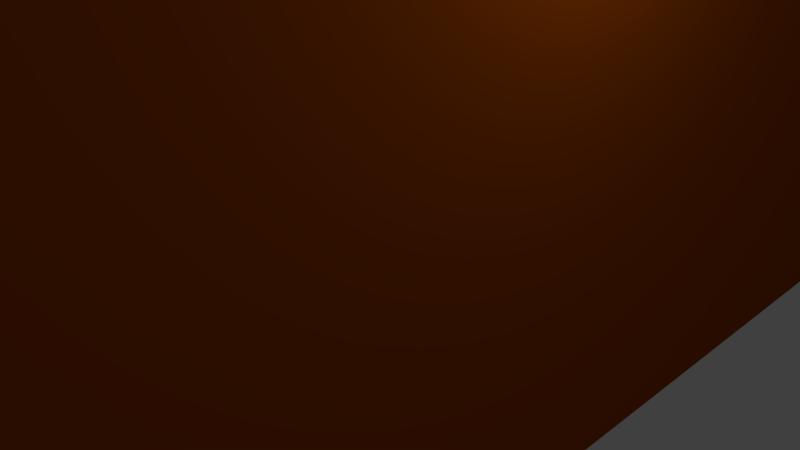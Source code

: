 # Source: raisedbed.blend  (saved by Blender 2.76.0; exported with 4.5.12 LTS)
import bpy
from mathutils import Matrix  # noqa: F401  (used for matrix-valued properties, if any)

bpy.ops.wm.read_factory_settings(use_empty=True)
scene = bpy.context.scene
scene.name = 'Scene'

# ---- collections
col_collection_1 = bpy.data.collections.new('Collection 1'); scene.collection.children.link(col_collection_1)

# ---- materials (node trees are filled in below, after node groups)
mat_duplo = bpy.data.materials.new('duplo')
mat_duplo.alpha_threshold = 0.0
mat_duplo.use_transparent_shadow = False
mat_duplo.diffuse_color = (0.3672, 0.06696, 0.0, 1.0)
mat_duplo.roughness = 0.5

# ---- material node trees

# ---- world
world_world = bpy.data.worlds.new('World'); scene.world = world_world
world_world.color = (0.05088, 0.05088, 0.05088)
world_world.use_sun_shadow = False
world_world.sun_shadow_jitter_overblur = 0.0
world_world.cycles.sampling_method = 'MANUAL'
world_world.cycles.sample_map_resolution = 256

# ---- cameras
cam_camera = bpy.data.cameras.new('Camera')
cam_camera.clip_end = 100.0
cam_camera.lens = 35.0
cam_camera.sensor_width = 32.0
cam_camera.sensor_height = 18.0
cam_camera.ortho_scale = 7.314
cam_camera.dof.focus_distance = 0.0
cam_camera.dof.aperture_fstop = 128.0

# ---- lights
light_lamp = bpy.data.lights.new('Lamp', 'POINT')
light_lamp.transmission_factor = 0.0
light_lamp.cutoff_distance = 30.0
light_lamp.energy = 100.0
light_lamp.shadow_buffer_clip_start = 1.001
light_lamp.shadow_soft_size = 0.1
light_lamp.shadow_maximum_resolution = 0.006
light_lamp.use_absolute_resolution = True
light_lamp.cycles.use_multiple_importance_sampling = False

# ---- meshes
me_cube_028 = bpy.data.meshes.new('Cube.028')
me_cube_028.from_pydata([(-125.0, -0.08333, -0.1765), (-125.0, -1.0, -0.1765), (-127.0, -0.08333, -0.1765), (-125.0, -0.08333, 1.824), (-127.0, -1.0, -0.1765), (-125.0, -1.0, 1.824), (-127.0, -1.0, 1.824), (-127.0, -0.08333, 1.824), (-121.0, -0.08333, -0.1765), (-121.0, -1.167, -0.1765), (-123.0, -1.167, -0.1765), (-123.0, -0.08333, -0.1765), (-121.0, -0.08333, 1.824), (-121.0, -1.167, 1.824), (-123.0, -1.167, 1.824), (-123.0, -0.08333, 1.824), (3.0, -1.0, -16.64), (3.0, -1.0, 0.8159), (1.0, -1.0, 0.8159), (1.0, -1.0, -16.64), (3.0, -0.7708, -16.64), (3.0, -0.7708, 0.8159), (1.0, -0.7708, 0.8159), (1.0, -0.7708, -16.64), (3.0, -0.5417, -16.64), (3.0, -0.5417, 0.8159), (1.0, -0.5417, 0.8159), (1.0, -0.5417, -16.64), (3.0, -0.3125, -16.64), (3.0, -0.3125, 0.8159), (1.0, -0.3125, 0.8159), (1.0, -0.3125, -16.64), (3.0, -0.7708, -16.64), (3.0, -0.7708, 0.8159), (1.0, -0.7708, 0.8159), (1.0, -0.7708, -16.64), (3.0, -0.5417, -16.64), (3.0, -0.5417, 0.8159), (1.0, -0.5417, 0.8159), (1.0, -0.5417, -16.64), (3.0, -0.3125, -16.64), (3.0, -0.3125, 0.8159), (1.0, -0.3125, 0.8159), (1.0, -0.3125, -16.64), (3.0, -0.08333, -16.64), (3.0, -0.08333, 0.8159), (1.0, -0.08333, 0.8159), (1.0, -0.08333, -16.64), (3.0, -0.5417, 0.8159), (3.0, -0.5417, 18.27), (1.0, -0.5417, 18.27), (1.0, -0.5417, 0.8159), (3.0, -0.3125, 0.8159), (3.0, -0.3125, 18.27), (1.0, -0.3125, 18.27), (1.0, -0.3125, 0.8159), (3.0, -0.3125, 0.8159), (3.0, -0.3125, 18.27), (1.0, -0.3125, 18.27), (1.0, -0.3125, 0.8159), (3.0, -0.08333, 0.8159), (3.0, -0.08333, 18.27), (1.0, -0.08333, 18.27), (1.0, -0.08333, 0.8159), (3.0, -0.7708, 0.8159), (3.0, -0.7708, 18.27), (1.0, -0.7708, 18.27), (1.0, -0.7708, 0.8159), (3.0, -0.5417, 0.8159), (3.0, -0.5417, 18.27), (1.0, -0.5417, 18.27), (1.0, -0.5417, 0.8159), (3.0, -1.0, 0.8159), (3.0, -1.0, 18.27), (1.0, -1.0, 18.27), (1.0, -1.0, 0.8159), (3.0, -0.7708, 0.8159), (3.0, -0.7708, 18.27), (1.0, -0.7708, 18.27), (1.0, -0.7708, 0.8159), (-123.0, -1.0, 0.8159), (-123.0, -1.0, 18.27), (-125.0, -1.0, 18.27), (-125.0, -1.0, 0.8159), (-123.0, -0.7708, 0.8159), (-123.0, -0.7708, 18.27), (-125.0, -0.7708, 18.27), (-125.0, -0.7708, 0.8159), (-123.0, -0.7708, 0.8159), (-123.0, -0.7708, 18.27), (-125.0, -0.7708, 18.27), (-125.0, -0.7708, 0.8159), (-123.0, -0.5417, 0.8159), (-123.0, -0.5417, 18.27), (-125.0, -0.5417, 18.27), (-125.0, -0.5417, 0.8159), (-123.0, -0.3125, 0.8159), (-123.0, -0.3125, 18.27), (-125.0, -0.3125, 18.27), (-125.0, -0.3125, 0.8159), (-123.0, -0.08333, 0.8159), (-123.0, -0.08333, 18.27), (-125.0, -0.08333, 18.27), (-125.0, -0.08333, 0.8159), (-123.0, -0.5417, 0.8159), (-123.0, -0.5417, 18.27), (-125.0, -0.5417, 18.27), (-125.0, -0.5417, 0.8159), (-123.0, -0.3125, 0.8159), (-123.0, -0.3125, 18.27), (-125.0, -0.3125, 18.27), (-125.0, -0.3125, 0.8159), (-123.0, -0.5417, -16.64), (-123.0, -0.5417, 0.8159), (-125.0, -0.5417, 0.8159), (-125.0, -0.5417, -16.64), (-123.0, -0.3125, -16.64), (-123.0, -0.3125, 0.8159), (-125.0, -0.3125, 0.8159), (-125.0, -0.3125, -16.64), (-123.0, -0.3125, -16.64), (-123.0, -0.3125, 0.8159), (-125.0, -0.3125, 0.8159), (-125.0, -0.3125, -16.64), (-123.0, -0.08333, -16.64), (-123.0, -0.08333, 0.8159), (-125.0, -0.08333, 0.8159), (-125.0, -0.08333, -16.64), (-123.0, -0.7708, -16.64), (-123.0, -0.7708, 0.8159), (-125.0, -0.7708, 0.8159), (-125.0, -0.7708, -16.64), (-123.0, -0.5417, -16.64), (-123.0, -0.5417, 0.8159), (-125.0, -0.5417, 0.8159), (-125.0, -0.5417, -16.64), (-123.0, -1.0, -16.64), (-123.0, -1.0, 0.8159), (-125.0, -1.0, 0.8159), (-125.0, -1.0, -16.64), (-123.0, -0.7708, -16.64), (-123.0, -0.7708, 0.8159), (-125.0, -0.7708, 0.8159), (-125.0, -0.7708, -16.64), (-125.0, -0.5417, 18.27), (3.0, -0.5417, 18.27), (3.0, -0.5417, 18.54), (-125.0, -0.5417, 18.54), (-125.0, -0.3125, 18.27), (3.0, -0.3125, 18.27), (3.0, -0.3125, 18.54), (-125.0, -0.3125, 18.54), (-125.0, -0.3125, 18.27), (3.0, -0.3125, 18.27), (3.0, -0.3125, 18.54), (-125.0, -0.3125, 18.54), (-125.0, -0.08333, 18.27), (3.0, -0.08333, 18.27), (3.0, -0.08333, 18.54), (-125.0, -0.08333, 18.54), (-125.0, -0.7708, 18.27), (3.0, -0.7708, 18.27), (3.0, -0.7708, 18.54), (-125.0, -0.7708, 18.54), (-125.0, -0.5417, 18.27), (3.0, -0.5417, 18.27), (3.0, -0.5417, 18.54), (-125.0, -0.5417, 18.54), (-125.0, -1.0, 18.27), (3.0, -1.0, 18.27), (3.0, -1.0, 18.54), (-125.0, -1.0, 18.54), (-125.0, -0.7708, 18.27), (3.0, -0.7708, 18.27), (3.0, -0.7708, 18.54), (-125.0, -0.7708, 18.54), (-125.0, -1.0, -16.91), (3.0, -1.0, -16.91), (3.0, -1.0, -16.64), (-125.0, -1.0, -16.64), (-125.0, -0.7708, -16.91), (3.0, -0.7708, -16.91), (3.0, -0.7708, -16.64), (-125.0, -0.7708, -16.64), (-125.0, -0.7708, -16.91), (3.0, -0.7708, -16.91), (3.0, -0.7708, -16.64), (-125.0, -0.7708, -16.64), (-125.0, -0.5417, -16.91), (3.0, -0.5417, -16.91), (3.0, -0.5417, -16.64), (-125.0, -0.5417, -16.64), (-125.0, -0.3125, -16.91), (3.0, -0.3125, -16.91), (3.0, -0.3125, -16.64), (-125.0, -0.3125, -16.64), (-125.0, -0.08333, -16.91), (3.0, -0.08333, -16.91), (3.0, -0.08333, -16.64), (-125.0, -0.08333, -16.64), (-125.0, -0.5417, -16.91), (3.0, -0.5417, -16.91), (3.0, -0.5417, -16.64), (-125.0, -0.5417, -16.64), (-125.0, -0.3125, -16.91), (3.0, -0.3125, -16.91), (3.0, -0.3125, -16.64), (-125.0, -0.3125, -16.64), (1.0, -0.08333, -0.1765), (1.0, -1.167, -0.1765), (-1.0, -0.08333, -0.1765), (1.0, -0.08333, 1.824), (-1.0, -1.167, -0.1765), (1.0, -1.167, 1.824), (-1.0, -1.167, 1.824), (-1.0, -0.08333, 1.824), (5.0, -0.08333, -0.1765), (5.0, -1.0, -0.1765), (3.0, -1.0, -0.1765), (3.0, -0.08333, -0.1765), (5.0, -0.08333, 1.824), (5.0, -1.0, 1.824), (3.0, -1.0, 1.824), (3.0, -0.08333, 1.824), (-113.7, -1.083, -16.64), (-113.7, -1.083, -15.37), (-123.0, -1.083, -15.37), (-123.0, -1.083, -16.64), (-113.7, -0.08333, -16.64), (-113.7, -0.08333, -15.37), (-123.0, -0.08333, -15.37), (-123.0, -0.08333, -16.64), (1.0, -1.083, -16.64), (1.0, -1.083, -15.37), (-8.333, -1.083, -15.37), (-8.333, -1.083, -16.64), (1.0, -0.08333, -16.64), (1.0, -0.08333, -15.37), (-8.333, -0.08333, -15.37), (-8.333, -0.08333, -16.64), (-113.7, -1.083, 17.0), (-113.7, -1.083, 18.27), (-123.0, -1.083, 18.27), (-123.0, -1.083, 17.0), (-113.7, -0.08333, 17.0), (-113.7, -0.08333, 18.27), (-123.0, -0.08333, 18.27), (-123.0, -0.08333, 17.0), (1.0, -1.083, 17.0), (1.0, -1.083, 18.27), (-8.333, -1.083, 18.27), (-8.333, -1.083, 17.0), (1.0, -0.08333, 17.0), (1.0, -0.08333, 18.27), (-8.333, -0.08333, 18.27), (-8.333, -0.08333, 17.0)], [], [(8, 9, 10, 11), (12, 15, 14, 13), (8, 12, 13, 9), (9, 13, 14, 10), (10, 14, 15, 11), (12, 8, 11, 15), (0, 1, 4, 2), (3, 7, 6, 5), (0, 3, 5, 1), (1, 5, 6, 4), (4, 6, 7, 2), (3, 0, 2, 7), (16, 17, 18, 19), (20, 23, 22, 21), (16, 20, 21, 17), (17, 21, 22, 18), (18, 22, 23, 19), (20, 16, 19, 23), (24, 25, 26, 27), (28, 31, 30, 29), (24, 28, 29, 25), (25, 29, 30, 26), (26, 30, 31, 27), (28, 24, 27, 31), (32, 33, 34, 35), (36, 39, 38, 37), (32, 36, 37, 33), (33, 37, 38, 34), (34, 38, 39, 35), (36, 32, 35, 39), (40, 41, 42, 43), (44, 47, 46, 45), (40, 44, 45, 41), (41, 45, 46, 42), (42, 46, 47, 43), (44, 40, 43, 47), (48, 49, 50, 51), (52, 55, 54, 53), (48, 52, 53, 49), (49, 53, 54, 50), (50, 54, 55, 51), (52, 48, 51, 55), (56, 57, 58, 59), (60, 63, 62, 61), (56, 60, 61, 57), (57, 61, 62, 58), (58, 62, 63, 59), (60, 56, 59, 63), (64, 65, 66, 67), (68, 71, 70, 69), (64, 68, 69, 65), (65, 69, 70, 66), (66, 70, 71, 67), (68, 64, 67, 71), (72, 73, 74, 75), (76, 79, 78, 77), (72, 76, 77, 73), (73, 77, 78, 74), (74, 78, 79, 75), (76, 72, 75, 79), (80, 81, 82, 83), (84, 87, 86, 85), (80, 84, 85, 81), (81, 85, 86, 82), (82, 86, 87, 83), (84, 80, 83, 87), (88, 89, 90, 91), (92, 95, 94, 93), (88, 92, 93, 89), (89, 93, 94, 90), (90, 94, 95, 91), (92, 88, 91, 95), (96, 97, 98, 99), (100, 103, 102, 101), (96, 100, 101, 97), (97, 101, 102, 98), (98, 102, 103, 99), (100, 96, 99, 103), (104, 105, 106, 107), (108, 111, 110, 109), (104, 108, 109, 105), (105, 109, 110, 106), (106, 110, 111, 107), (108, 104, 107, 111), (112, 113, 114, 115), (116, 119, 118, 117), (112, 116, 117, 113), (113, 117, 118, 114), (114, 118, 119, 115), (116, 112, 115, 119), (120, 121, 122, 123), (124, 127, 126, 125), (120, 124, 125, 121), (121, 125, 126, 122), (122, 126, 127, 123), (124, 120, 123, 127), (128, 129, 130, 131), (132, 135, 134, 133), (128, 132, 133, 129), (129, 133, 134, 130), (130, 134, 135, 131), (132, 128, 131, 135), (136, 137, 138, 139), (140, 143, 142, 141), (136, 140, 141, 137), (137, 141, 142, 138), (138, 142, 143, 139), (140, 136, 139, 143), (144, 145, 146, 147), (148, 151, 150, 149), (144, 148, 149, 145), (145, 149, 150, 146), (146, 150, 151, 147), (148, 144, 147, 151), (152, 153, 154, 155), (156, 159, 158, 157), (152, 156, 157, 153), (153, 157, 158, 154), (154, 158, 159, 155), (156, 152, 155, 159), (160, 161, 162, 163), (164, 167, 166, 165), (160, 164, 165, 161), (161, 165, 166, 162), (162, 166, 167, 163), (164, 160, 163, 167), (168, 169, 170, 171), (172, 175, 174, 173), (168, 172, 173, 169), (169, 173, 174, 170), (170, 174, 175, 171), (172, 168, 171, 175), (176, 177, 178, 179), (180, 183, 182, 181), (176, 180, 181, 177), (177, 181, 182, 178), (178, 182, 183, 179), (180, 176, 179, 183), (184, 185, 186, 187), (188, 191, 190, 189), (184, 188, 189, 185), (185, 189, 190, 186), (186, 190, 191, 187), (188, 184, 187, 191), (192, 193, 194, 195), (196, 199, 198, 197), (192, 196, 197, 193), (193, 197, 198, 194), (194, 198, 199, 195), (196, 192, 195, 199), (200, 201, 202, 203), (204, 207, 206, 205), (200, 204, 205, 201), (201, 205, 206, 202), (202, 206, 207, 203), (204, 200, 203, 207), (216, 217, 218, 219), (220, 223, 222, 221), (216, 220, 221, 217), (217, 221, 222, 218), (218, 222, 223, 219), (220, 216, 219, 223), (208, 209, 212, 210), (211, 215, 214, 213), (208, 211, 213, 209), (209, 213, 214, 212), (212, 214, 215, 210), (211, 208, 210, 215), (224, 225, 226, 227), (228, 231, 230, 229), (224, 228, 229, 225), (225, 229, 230, 226), (226, 230, 231, 227), (228, 224, 227, 231), (232, 233, 234, 235), (236, 239, 238, 237), (232, 236, 237, 233), (233, 237, 238, 234), (234, 238, 239, 235), (236, 232, 235, 239), (240, 241, 242, 243), (244, 247, 246, 245), (240, 244, 245, 241), (241, 245, 246, 242), (242, 246, 247, 243), (244, 240, 243, 247), (248, 249, 250, 251), (252, 255, 254, 253), (248, 252, 253, 249), (249, 253, 254, 250), (250, 254, 255, 251), (252, 248, 251, 255)])
_uv = me_cube_028.uv_layers.new(name='UVMap')
_uv.uv.foreach_set('vector', [0.0, 0.0, 1.0, 0.0, 1.0, 1.0, 0.0, 1.0, 0.0, 0.0, 1.0, 0.0, 1.0, 1.0, 0.0, 1.0, 0.0, 0.0, 1.0, 0.0, 1.0, 1.0, 0.0, 1.0, 0.0, 0.0, 1.0, 0.0, 1.0, 1.0, 0.0, 1.0, 0.0, 0.0, 1.0, 0.0, 1.0, 1.0, 0.0, 1.0, 0.0, 0.0, 1.0, 0.0, 1.0, 1.0, 0.0, 1.0, 0.0, 0.0, 1.0, 0.0, 1.0, 1.0, 0.0, 1.0, 0.0, 0.0, 1.0, 0.0, 1.0, 1.0, 0.0, 1.0, 0.0, 0.0, 1.0, 0.0, 1.0, 1.0, 0.0, 1.0, 0.0, 0.0, 1.0, 0.0, 1.0, 1.0, 0.0, 1.0, 0.0, 0.0, 1.0, 0.0, 1.0, 1.0, 0.0, 1.0, 0.0, 0.0, 1.0, 0.0, 1.0, 1.0, 0.0, 1.0, 0.0, 0.0, 1.0, 0.0, 1.0, 1.0, 0.0, 1.0, 0.0, 0.0, 1.0, 0.0, 1.0, 1.0, 0.0, 1.0, 0.0, 0.0, 1.0, 0.0, 1.0, 1.0, 0.0, 1.0, 0.0, 0.0, 1.0, 0.0, 1.0, 1.0, 0.0, 1.0, 0.0, 0.0, 1.0, 0.0, 1.0, 1.0, 0.0, 1.0, 0.0, 0.0, 1.0, 0.0, 1.0, 1.0, 0.0, 1.0, 0.0, 0.0, 1.0, 0.0, 1.0, 1.0, 0.0, 1.0, 0.0, 0.0, 1.0, 0.0, 1.0, 1.0, 0.0, 1.0, 0.0, 0.0, 1.0, 0.0, 1.0, 1.0, 0.0, 1.0, 0.0, 0.0, 1.0, 0.0, 1.0, 1.0, 0.0, 1.0, 0.0, 0.0, 1.0, 0.0, 1.0, 1.0, 0.0, 1.0, 0.0, 0.0, 1.0, 0.0, 1.0, 1.0, 0.0, 1.0, 0.0, 0.0, 1.0, 0.0, 1.0, 1.0, 0.0, 1.0, 0.0, 0.0, 1.0, 0.0, 1.0, 1.0, 0.0, 1.0, 0.0, 0.0, 1.0, 0.0, 1.0, 1.0, 0.0, 1.0, 0.0, 0.0, 1.0, 0.0, 1.0, 1.0, 0.0, 1.0, 0.0, 0.0, 1.0, 0.0, 1.0, 1.0, 0.0, 1.0, 0.0, 0.0, 1.0, 0.0, 1.0, 1.0, 0.0, 1.0, 0.0, 0.0, 1.0, 0.0, 1.0, 1.0, 0.0, 1.0, 0.0, 0.0, 1.0, 0.0, 1.0, 1.0, 0.0, 1.0, 0.0, 0.0, 1.0, 0.0, 1.0, 1.0, 0.0, 1.0, 0.0, 0.0, 1.0, 0.0, 1.0, 1.0, 0.0, 1.0, 0.0, 0.0, 1.0, 0.0, 1.0, 1.0, 0.0, 1.0, 0.0, 0.0, 1.0, 0.0, 1.0, 1.0, 0.0, 1.0, 0.0, 0.0, 1.0, 0.0, 1.0, 1.0, 0.0, 1.0, 0.0, 0.0, 1.0, 0.0, 1.0, 1.0, 0.0, 1.0, 0.0, 0.0, 1.0, 0.0, 1.0, 1.0, 0.0, 1.0, 0.0, 0.0, 1.0, 0.0, 1.0, 1.0, 0.0, 1.0, 0.0, 0.0, 1.0, 0.0, 1.0, 1.0, 0.0, 1.0, 0.0, 0.0, 1.0, 0.0, 1.0, 1.0, 0.0, 1.0, 0.0, 0.0, 1.0, 0.0, 1.0, 1.0, 0.0, 1.0, 0.0, 0.0, 1.0, 0.0, 1.0, 1.0, 0.0, 1.0, 0.0, 0.0, 1.0, 0.0, 1.0, 1.0, 0.0, 1.0, 0.0, 0.0, 1.0, 0.0, 1.0, 1.0, 0.0, 1.0, 0.0, 0.0, 1.0, 0.0, 1.0, 1.0, 0.0, 1.0, 0.0, 0.0, 1.0, 0.0, 1.0, 1.0, 0.0, 1.0, 0.0, 0.0, 1.0, 0.0, 1.0, 1.0, 0.0, 1.0, 0.0, 0.0, 1.0, 0.0, 1.0, 1.0, 0.0, 1.0, 0.0, 0.0, 1.0, 0.0, 1.0, 1.0, 0.0, 1.0, 0.0, 0.0, 1.0, 0.0, 1.0, 1.0, 0.0, 1.0, 0.0, 0.0, 1.0, 0.0, 1.0, 1.0, 0.0, 1.0, 0.0, 0.0, 1.0, 0.0, 1.0, 1.0, 0.0, 1.0, 0.0, 0.0, 1.0, 0.0, 1.0, 1.0, 0.0, 1.0, 0.0, 0.0, 1.0, 0.0, 1.0, 1.0, 0.0, 1.0, 0.0, 0.0, 1.0, 0.0, 1.0, 1.0, 0.0, 1.0, 0.0, 0.0, 1.0, 0.0, 1.0, 1.0, 0.0, 1.0, 0.0, 0.0, 1.0, 0.0, 1.0, 1.0, 0.0, 1.0, 0.0, 0.0, 1.0, 0.0, 1.0, 1.0, 0.0, 1.0, 0.0, 0.0, 1.0, 0.0, 1.0, 1.0, 0.0, 1.0, 0.0, 0.0, 1.0, 0.0, 1.0, 1.0, 0.0, 1.0, 0.0, 0.0, 1.0, 0.0, 1.0, 1.0, 0.0, 1.0, 0.0, 0.0, 1.0, 0.0, 1.0, 1.0, 0.0, 1.0, 0.0, 0.0, 1.0, 0.0, 1.0, 1.0, 0.0, 1.0, 0.0, 0.0, 1.0, 0.0, 1.0, 1.0, 0.0, 1.0, 0.0, 0.0, 1.0, 0.0, 1.0, 1.0, 0.0, 1.0, 0.0, 0.0, 1.0, 0.0, 1.0, 1.0, 0.0, 1.0, 0.0, 0.0, 1.0, 0.0, 1.0, 1.0, 0.0, 1.0, 0.0, 0.0, 1.0, 0.0, 1.0, 1.0, 0.0, 1.0, 0.0, 0.0, 1.0, 0.0, 1.0, 1.0, 0.0, 1.0, 0.0, 0.0, 1.0, 0.0, 1.0, 1.0, 0.0, 1.0, 0.0, 0.0, 1.0, 0.0, 1.0, 1.0, 0.0, 1.0, 0.0, 0.0, 1.0, 0.0, 1.0, 1.0, 0.0, 1.0, 0.0, 0.0, 1.0, 0.0, 1.0, 1.0, 0.0, 1.0, 0.0, 0.0, 1.0, 0.0, 1.0, 1.0, 0.0, 1.0, 0.0, 0.0, 1.0, 0.0, 1.0, 1.0, 0.0, 1.0, 0.0, 0.0, 1.0, 0.0, 1.0, 1.0, 0.0, 1.0, 0.0, 0.0, 1.0, 0.0, 1.0, 1.0, 0.0, 1.0, 0.0, 0.0, 1.0, 0.0, 1.0, 1.0, 0.0, 1.0, 0.0, 0.0, 1.0, 0.0, 1.0, 1.0, 0.0, 1.0, 0.0, 0.0, 1.0, 0.0, 1.0, 1.0, 0.0, 1.0, 0.0, 0.0, 1.0, 0.0, 1.0, 1.0, 0.0, 1.0, 0.0, 0.0, 1.0, 0.0, 1.0, 1.0, 0.0, 1.0, 0.0, 0.0, 1.0, 0.0, 1.0, 1.0, 0.0, 1.0, 0.0, 0.0, 1.0, 0.0, 1.0, 1.0, 0.0, 1.0, 0.0, 0.0, 1.0, 0.0, 1.0, 1.0, 0.0, 1.0, 0.0, 0.0, 1.0, 0.0, 1.0, 1.0, 0.0, 1.0, 0.0, 0.0, 1.0, 0.0, 1.0, 1.0, 0.0, 1.0, 0.0, 0.0, 1.0, 0.0, 1.0, 1.0, 0.0, 1.0, 0.0, 0.0, 1.0, 0.0, 1.0, 1.0, 0.0, 1.0, 0.0, 0.0, 1.0, 0.0, 1.0, 1.0, 0.0, 1.0, 0.0, 0.0, 1.0, 0.0, 1.0, 1.0, 0.0, 1.0, 0.0, 0.0, 1.0, 0.0, 1.0, 1.0, 0.0, 1.0, 0.0, 0.0, 1.0, 0.0, 1.0, 1.0, 0.0, 1.0, 0.0, 0.0, 1.0, 0.0, 1.0, 1.0, 0.0, 1.0, 0.0, 0.0, 1.0, 0.0, 1.0, 1.0, 0.0, 1.0, 0.0, 0.0, 1.0, 0.0, 1.0, 1.0, 0.0, 1.0, 0.0, 0.0, 1.0, 0.0, 1.0, 1.0, 0.0, 1.0, 0.0, 0.0, 1.0, 0.0, 1.0, 1.0, 0.0, 1.0, 0.0, 0.0, 1.0, 0.0, 1.0, 1.0, 0.0, 1.0, 0.0, 0.0, 1.0, 0.0, 1.0, 1.0, 0.0, 1.0, 0.0, 0.0, 1.0, 0.0, 1.0, 1.0, 0.0, 1.0, 0.0, 0.0, 1.0, 0.0, 1.0, 1.0, 0.0, 1.0, 0.0, 0.0, 1.0, 0.0, 1.0, 1.0, 0.0, 1.0, 0.0, 0.0, 1.0, 0.0, 1.0, 1.0, 0.0, 1.0, 0.0, 0.0, 1.0, 0.0, 1.0, 1.0, 0.0, 1.0, 0.0, 0.0, 1.0, 0.0, 1.0, 1.0, 0.0, 1.0, 0.0, 0.0, 1.0, 0.0, 1.0, 1.0, 0.0, 1.0, 0.0, 0.0, 1.0, 0.0, 1.0, 1.0, 0.0, 1.0, 0.0, 0.0, 1.0, 0.0, 1.0, 1.0, 0.0, 1.0, 0.0, 0.0, 1.0, 0.0, 1.0, 1.0, 0.0, 1.0, 0.0, 0.0, 1.0, 0.0, 1.0, 1.0, 0.0, 1.0, 0.0, 0.0, 1.0, 0.0, 1.0, 1.0, 0.0, 1.0, 0.0, 0.0, 1.0, 0.0, 1.0, 1.0, 0.0, 1.0, 0.0, 0.0, 1.0, 0.0, 1.0, 1.0, 0.0, 1.0, 0.0, 0.0, 1.0, 0.0, 1.0, 1.0, 0.0, 1.0, 0.0, 0.0, 1.0, 0.0, 1.0, 1.0, 0.0, 1.0, 0.0, 0.0, 1.0, 0.0, 1.0, 1.0, 0.0, 1.0, 0.0, 0.0, 1.0, 0.0, 1.0, 1.0, 0.0, 1.0, 0.0, 0.0, 1.0, 0.0, 1.0, 1.0, 0.0, 1.0, 0.0, 0.0, 1.0, 0.0, 1.0, 1.0, 0.0, 1.0, 0.0, 0.0, 1.0, 0.0, 1.0, 1.0, 0.0, 1.0, 0.0, 0.0, 1.0, 0.0, 1.0, 1.0, 0.0, 1.0, 0.0, 0.0, 1.0, 0.0, 1.0, 1.0, 0.0, 1.0, 0.0, 0.0, 1.0, 0.0, 1.0, 1.0, 0.0, 1.0, 0.0, 0.0, 1.0, 0.0, 1.0, 1.0, 0.0, 1.0, 0.0, 0.0, 1.0, 0.0, 1.0, 1.0, 0.0, 1.0, 0.0, 0.0, 1.0, 0.0, 1.0, 1.0, 0.0, 1.0, 0.0, 0.0, 1.0, 0.0, 1.0, 1.0, 0.0, 1.0, 0.0, 0.0, 1.0, 0.0, 1.0, 1.0, 0.0, 1.0, 0.0, 0.0, 1.0, 0.0, 1.0, 1.0, 0.0, 1.0, 0.0, 0.0, 1.0, 0.0, 1.0, 1.0, 0.0, 1.0, 0.0, 0.0, 1.0, 0.0, 1.0, 1.0, 0.0, 1.0, 0.0, 0.0, 1.0, 0.0, 1.0, 1.0, 0.0, 1.0, 0.0, 0.0, 1.0, 0.0, 1.0, 1.0, 0.0, 1.0, 0.0, 0.0, 1.0, 0.0, 1.0, 1.0, 0.0, 1.0, 0.0, 0.0, 1.0, 0.0, 1.0, 1.0, 0.0, 1.0, 0.0, 0.0, 1.0, 0.0, 1.0, 1.0, 0.0, 1.0, 0.0, 0.0, 1.0, 0.0, 1.0, 1.0, 0.0, 1.0, 0.0, 0.0, 1.0, 0.0, 1.0, 1.0, 0.0, 1.0, 0.0, 0.0, 1.0, 0.0, 1.0, 1.0, 0.0, 1.0, 0.0, 0.0, 1.0, 0.0, 1.0, 1.0, 0.0, 1.0, 0.0, 0.0, 1.0, 0.0, 1.0, 1.0, 0.0, 1.0, 0.0, 0.0, 1.0, 0.0, 1.0, 1.0, 0.0, 1.0, 0.0, 0.0, 1.0, 0.0, 1.0, 1.0, 0.0, 1.0, 0.0, 0.0, 1.0, 0.0, 1.0, 1.0, 0.0, 1.0, 0.0, 0.0, 1.0, 0.0, 1.0, 1.0, 0.0, 1.0, 0.0, 0.0, 1.0, 0.0, 1.0, 1.0, 0.0, 1.0, 0.0, 0.0, 1.0, 0.0, 1.0, 1.0, 0.0, 1.0, 0.0, 0.0, 1.0, 0.0, 1.0, 1.0, 0.0, 1.0, 0.0, 0.0, 1.0, 0.0, 1.0, 1.0, 0.0, 1.0, 0.0, 0.0, 1.0, 0.0, 1.0, 1.0, 0.0, 1.0, 0.0, 0.0, 1.0, 0.0, 1.0, 1.0, 0.0, 1.0, 0.0, 0.0, 1.0, 0.0, 1.0, 1.0, 0.0, 1.0, 0.0, 0.0, 1.0, 0.0, 1.0, 1.0, 0.0, 1.0, 0.0, 0.0, 1.0, 0.0, 1.0, 1.0, 0.0, 1.0, 0.0, 0.0, 1.0, 0.0, 1.0, 1.0, 0.0, 1.0, 0.0, 0.0, 1.0, 0.0, 1.0, 1.0, 0.0, 1.0, 0.0, 0.0, 1.0, 0.0, 1.0, 1.0, 0.0, 1.0, 0.0, 0.0, 1.0, 0.0, 1.0, 1.0, 0.0, 1.0, 0.0, 0.0, 1.0, 0.0, 1.0, 1.0, 0.0, 1.0, 0.0, 0.0, 1.0, 0.0, 1.0, 1.0, 0.0, 1.0, 0.0, 0.0, 1.0, 0.0, 1.0, 1.0, 0.0, 1.0, 0.0, 0.0, 1.0, 0.0, 1.0, 1.0, 0.0, 1.0, 0.0, 0.0, 1.0, 0.0, 1.0, 1.0, 0.0, 1.0, 0.0, 0.0, 1.0, 0.0, 1.0, 1.0, 0.0, 1.0, 0.0, 0.0, 1.0, 0.0, 1.0, 1.0, 0.0, 1.0, 0.0, 0.0, 1.0, 0.0, 1.0, 1.0, 0.0, 1.0, 0.0, 0.0, 1.0, 0.0, 1.0, 1.0, 0.0, 1.0, 0.0, 0.0, 1.0, 0.0, 1.0, 1.0, 0.0, 1.0, 0.0, 0.0, 1.0, 0.0, 1.0, 1.0, 0.0, 1.0, 0.0, 0.0, 1.0, 0.0, 1.0, 1.0, 0.0, 1.0, 0.0, 0.0, 1.0, 0.0, 1.0, 1.0, 0.0, 1.0, 0.0, 0.0, 1.0, 0.0, 1.0, 1.0, 0.0, 1.0, 0.0, 0.0, 1.0, 0.0, 1.0, 1.0, 0.0, 1.0, 0.0, 0.0, 1.0, 0.0, 1.0, 1.0, 0.0, 1.0, 0.0, 0.0, 1.0, 0.0, 1.0, 1.0, 0.0, 1.0, 0.0, 0.0, 1.0, 0.0, 1.0, 1.0, 0.0, 1.0, 0.0, 0.0, 1.0, 0.0, 1.0, 1.0, 0.0, 1.0, 0.0, 0.0, 1.0, 0.0, 1.0, 1.0, 0.0, 1.0, 0.0, 0.0, 1.0, 0.0, 1.0, 1.0, 0.0, 1.0, 0.0, 0.0, 1.0, 0.0, 1.0, 1.0, 0.0, 1.0, 0.0, 0.0, 1.0, 0.0, 1.0, 1.0, 0.0, 1.0, 0.0, 0.0, 1.0, 0.0, 1.0, 1.0, 0.0, 1.0, 0.0, 0.0, 1.0, 0.0, 1.0, 1.0, 0.0, 1.0, 0.0, 0.0, 1.0, 0.0, 1.0, 1.0, 0.0, 1.0, 0.0, 0.0, 1.0, 0.0, 1.0, 1.0, 0.0, 1.0, 0.0, 0.0, 1.0, 0.0, 1.0, 1.0, 0.0, 1.0, 0.0, 0.0, 1.0, 0.0, 1.0, 1.0, 0.0, 1.0, 0.0, 0.0, 1.0, 0.0, 1.0, 1.0, 0.0, 1.0, 0.0, 0.0, 1.0, 0.0, 1.0, 1.0, 0.0, 1.0])
me_cube_028.materials.append(mat_duplo)
me_cube_028.use_remesh_preserve_volume = False
me_cube_028.use_remesh_preserve_attributes = False
me_cube_028.use_mirror_vertex_groups = False
me_cube_028.update()
me_cube_026 = bpy.data.meshes.new('Cube.026')
me_cube_026.from_pydata([(1.0, 1.0, -1.0), (1.0, -1.0, -1.0), (-1.0, -1.0, -1.0), (-1.0, 1.0, -1.0), (1.0, 1.0, 1.0), (1.0, -1.0, 1.0), (-1.0, -1.0, 1.0), (-1.0, 1.0, 1.0), (25.57, 1.0, -1.0), (25.57, -1.0, -1.0), (23.57, -1.0, -1.0), (23.57, 1.0, -1.0), (25.57, 1.0, 1.0), (25.57, -1.0, 1.0), (23.57, -1.0, 1.0), (23.57, 1.0, 1.0), (1.0, -51.86, -1.0), (1.0, -53.86, -1.0), (-1.0, -53.86, -1.0), (-1.0, -51.86, -1.0), (1.0, -51.86, 1.0), (1.0, -53.86, 1.0), (-1.0, -53.86, 1.0), (-1.0, -51.86, 1.0), (25.57, -51.86, -1.0), (25.57, -53.86, -1.0), (23.57, -53.86, -1.0), (23.57, -51.86, -1.0), (25.57, -51.86, 1.0), (25.57, -53.86, 1.0), (23.57, -53.86, 1.0), (23.57, -51.86, 1.0)], [], [(0, 1, 2, 3), (4, 7, 6, 5), (0, 4, 5, 1), (1, 5, 6, 2), (2, 6, 7, 3), (4, 0, 3, 7), (8, 9, 10, 11), (12, 15, 14, 13), (8, 12, 13, 9), (9, 13, 14, 10), (10, 14, 15, 11), (12, 8, 11, 15), (16, 17, 18, 19), (20, 23, 22, 21), (16, 20, 21, 17), (17, 21, 22, 18), (18, 22, 23, 19), (20, 16, 19, 23), (24, 25, 26, 27), (28, 31, 30, 29), (24, 28, 29, 25), (25, 29, 30, 26), (26, 30, 31, 27), (28, 24, 27, 31)])
_uv = me_cube_026.uv_layers.new(name='UVMap')
_uv.uv.foreach_set('vector', [0.0, 0.0, 1.0, 0.0, 1.0, 1.0, 0.0, 1.0, 0.0, 0.0, 1.0, 0.0, 1.0, 1.0, 0.0, 1.0, 0.0, 0.0, 1.0, 0.0, 1.0, 1.0, 0.0, 1.0, 0.0, 0.0, 1.0, 0.0, 1.0, 1.0, 0.0, 1.0, 0.0, 0.0, 1.0, 0.0, 1.0, 1.0, 0.0, 1.0, 0.0, 0.0, 1.0, 0.0, 1.0, 1.0, 0.0, 1.0, 0.0, 0.0, 1.0, 0.0, 1.0, 1.0, 0.0, 1.0, 0.0, 0.0, 1.0, 0.0, 1.0, 1.0, 0.0, 1.0, 0.0, 0.0, 1.0, 0.0, 1.0, 1.0, 0.0, 1.0, 0.0, 0.0, 1.0, 0.0, 1.0, 1.0, 0.0, 1.0, 0.0, 0.0, 1.0, 0.0, 1.0, 1.0, 0.0, 1.0, 0.0, 0.0, 1.0, 0.0, 1.0, 1.0, 0.0, 1.0, 0.0, 0.0, 1.0, 0.0, 1.0, 1.0, 0.0, 1.0, 0.0, 0.0, 1.0, 0.0, 1.0, 1.0, 0.0, 1.0, 0.0, 0.0, 1.0, 0.0, 1.0, 1.0, 0.0, 1.0, 0.0, 0.0, 1.0, 0.0, 1.0, 1.0, 0.0, 1.0, 0.0, 0.0, 1.0, 0.0, 1.0, 1.0, 0.0, 1.0, 0.0, 0.0, 1.0, 0.0, 1.0, 1.0, 0.0, 1.0, 0.0, 0.0, 1.0, 0.0, 1.0, 1.0, 0.0, 1.0, 0.0, 0.0, 1.0, 0.0, 1.0, 1.0, 0.0, 1.0, 0.0, 0.0, 1.0, 0.0, 1.0, 1.0, 0.0, 1.0, 0.0, 0.0, 1.0, 0.0, 1.0, 1.0, 0.0, 1.0, 0.0, 0.0, 1.0, 0.0, 1.0, 1.0, 0.0, 1.0, 0.0, 0.0, 1.0, 0.0, 1.0, 1.0, 0.0, 1.0])
me_cube_026.materials.append(mat_duplo)
me_cube_026.use_remesh_preserve_volume = False
me_cube_026.use_remesh_preserve_attributes = False
me_cube_026.use_mirror_vertex_groups = False
me_cube_026.update()
me_cube_025 = bpy.data.meshes.new('Cube.025')
me_cube_025.from_pydata([(1.0, -0.08333, -0.1765), (1.0, -1.167, -0.1765), (-1.0, -0.08333, -0.1765), (1.0, -0.08333, 1.824), (-1.0, -1.167, -0.1765), (1.0, -1.167, 1.824), (-1.0, -1.167, 1.824), (-1.0, -0.08333, 1.824), (5.0, -0.08333, -0.1765), (5.0, -1.0, -0.1765), (3.0, -1.0, -0.1765), (3.0, -0.08333, -0.1765), (5.0, -0.08333, 1.824), (5.0, -1.0, 1.824), (3.0, -1.0, 1.824), (3.0, -0.08333, 1.824)], [], [(8, 9, 10, 11), (12, 15, 14, 13), (8, 12, 13, 9), (9, 13, 14, 10), (10, 14, 15, 11), (12, 8, 11, 15), (0, 1, 4, 2), (3, 7, 6, 5), (0, 3, 5, 1), (1, 5, 6, 4), (4, 6, 7, 2), (3, 0, 2, 7)])
_uv = me_cube_025.uv_layers.new(name='UVMap')
_uv.uv.foreach_set('vector', [0.0, 0.0, 1.0, 0.0, 1.0, 1.0, 0.0, 1.0, 0.0, 0.0, 1.0, 0.0, 1.0, 1.0, 0.0, 1.0, 0.0, 0.0, 1.0, 0.0, 1.0, 1.0, 0.0, 1.0, 0.0, 0.0, 1.0, 0.0, 1.0, 1.0, 0.0, 1.0, 0.0, 0.0, 1.0, 0.0, 1.0, 1.0, 0.0, 1.0, 0.0, 0.0, 1.0, 0.0, 1.0, 1.0, 0.0, 1.0, 0.0, 0.0, 1.0, 0.0, 1.0, 1.0, 0.0, 1.0, 0.0, 0.0, 1.0, 0.0, 1.0, 1.0, 0.0, 1.0, 0.0, 0.0, 1.0, 0.0, 1.0, 1.0, 0.0, 1.0, 0.0, 0.0, 1.0, 0.0, 1.0, 1.0, 0.0, 1.0, 0.0, 0.0, 1.0, 0.0, 1.0, 1.0, 0.0, 1.0, 0.0, 0.0, 1.0, 0.0, 1.0, 1.0, 0.0, 1.0])
me_cube_025.materials.append(mat_duplo)
me_cube_025.use_remesh_preserve_volume = False
me_cube_025.use_remesh_preserve_attributes = False
me_cube_025.use_mirror_vertex_groups = False
me_cube_025.update()
me_cube_020 = bpy.data.meshes.new('Cube.020')
me_cube_020.from_pydata([(1.0, 1.0, -1.0), (1.0, -1.0, -1.0), (-1.0, -1.0, -1.0), (-1.0, 1.0, -1.0), (1.0, 1.0, 1.0), (1.0, -1.0, 1.0), (-1.0, -1.0, 1.0), (-1.0, 1.0, 1.0)], [], [(0, 1, 2, 3), (4, 7, 6, 5), (0, 4, 5, 1), (1, 5, 6, 2), (2, 6, 7, 3), (4, 0, 3, 7)])
_uv = me_cube_020.uv_layers.new(name='UVMap')
_uv.uv.foreach_set('vector', [0.0, 0.0, 1.0, 0.0, 1.0, 1.0, 0.0, 1.0, 0.0, 0.0, 1.0, 0.0, 1.0, 1.0, 0.0, 1.0, 0.0, 0.0, 1.0, 0.0, 1.0, 1.0, 0.0, 1.0, 0.0, 0.0, 1.0, 0.0, 1.0, 1.0, 0.0, 1.0, 0.0, 0.0, 1.0, 0.0, 1.0, 1.0, 0.0, 1.0, 0.0, 0.0, 1.0, 0.0, 1.0, 1.0, 0.0, 1.0])
me_cube_020.materials.append(mat_duplo)
me_cube_020.use_remesh_preserve_volume = False
me_cube_020.use_remesh_preserve_attributes = False
me_cube_020.use_mirror_vertex_groups = False
me_cube_020.update()
me_cube_023 = bpy.data.meshes.new('Cube.023')
me_cube_023.from_pydata([(1.0, 1.0, -1.0), (1.0, -1.0, -1.0), (-1.0, -1.0, -1.0), (-1.0, 1.0, -1.0), (1.0, 1.0, 1.0), (1.0, -1.0, 1.0), (-1.0, -1.0, 1.0), (-1.0, 1.0, 1.0)], [], [(0, 1, 2, 3), (4, 7, 6, 5), (0, 4, 5, 1), (1, 5, 6, 2), (2, 6, 7, 3), (4, 0, 3, 7)])
_uv = me_cube_023.uv_layers.new(name='UVMap')
_uv.uv.foreach_set('vector', [0.0, 0.0, 1.0, 0.0, 1.0, 1.0, 0.0, 1.0, 0.0, 0.0, 1.0, 0.0, 1.0, 1.0, 0.0, 1.0, 0.0, 0.0, 1.0, 0.0, 1.0, 1.0, 0.0, 1.0, 0.0, 0.0, 1.0, 0.0, 1.0, 1.0, 0.0, 1.0, 0.0, 0.0, 1.0, 0.0, 1.0, 1.0, 0.0, 1.0, 0.0, 0.0, 1.0, 0.0, 1.0, 1.0, 0.0, 1.0])
me_cube_023.materials.append(mat_duplo)
me_cube_023.use_remesh_preserve_volume = False
me_cube_023.use_remesh_preserve_attributes = False
me_cube_023.use_mirror_vertex_groups = False
me_cube_023.update()
me_cube_022 = bpy.data.meshes.new('Cube.022')
me_cube_022.from_pydata([(1.0, 1.0, -1.0), (1.0, -1.0, -1.0), (-1.0, -1.0, -1.0), (-1.0, 1.0, -1.0), (1.0, 1.0, 1.0), (1.0, -1.0, 1.0), (-1.0, -1.0, 1.0), (-1.0, 1.0, 1.0)], [], [(0, 1, 2, 3), (4, 7, 6, 5), (0, 4, 5, 1), (1, 5, 6, 2), (2, 6, 7, 3), (4, 0, 3, 7)])
_uv = me_cube_022.uv_layers.new(name='UVMap')
_uv.uv.foreach_set('vector', [0.0, 0.0, 1.0, 0.0, 1.0, 1.0, 0.0, 1.0, 0.0, 0.0, 1.0, 0.0, 1.0, 1.0, 0.0, 1.0, 0.0, 0.0, 1.0, 0.0, 1.0, 1.0, 0.0, 1.0, 0.0, 0.0, 1.0, 0.0, 1.0, 1.0, 0.0, 1.0, 0.0, 0.0, 1.0, 0.0, 1.0, 1.0, 0.0, 1.0, 0.0, 0.0, 1.0, 0.0, 1.0, 1.0, 0.0, 1.0])
me_cube_022.materials.append(mat_duplo)
me_cube_022.use_remesh_preserve_volume = False
me_cube_022.use_remesh_preserve_attributes = False
me_cube_022.use_mirror_vertex_groups = False
me_cube_022.update()
me_cube_021 = bpy.data.meshes.new('Cube.021')
me_cube_021.from_pydata([(1.0, 1.0, -1.0), (1.0, -1.0, -1.0), (-1.0, -1.0, -1.0), (-1.0, 1.0, -1.0), (1.0, 1.0, 1.0), (1.0, -1.0, 1.0), (-1.0, -1.0, 1.0), (-1.0, 1.0, 1.0)], [], [(0, 1, 2, 3), (4, 7, 6, 5), (0, 4, 5, 1), (1, 5, 6, 2), (2, 6, 7, 3), (4, 0, 3, 7)])
_uv = me_cube_021.uv_layers.new(name='UVMap')
_uv.uv.foreach_set('vector', [0.0, 0.0, 1.0, 0.0, 1.0, 1.0, 0.0, 1.0, 0.0, 0.0, 1.0, 0.0, 1.0, 1.0, 0.0, 1.0, 0.0, 0.0, 1.0, 0.0, 1.0, 1.0, 0.0, 1.0, 0.0, 0.0, 1.0, 0.0, 1.0, 1.0, 0.0, 1.0, 0.0, 0.0, 1.0, 0.0, 1.0, 1.0, 0.0, 1.0, 0.0, 0.0, 1.0, 0.0, 1.0, 1.0, 0.0, 1.0])
me_cube_021.materials.append(mat_duplo)
me_cube_021.use_remesh_preserve_volume = False
me_cube_021.use_remesh_preserve_attributes = False
me_cube_021.use_mirror_vertex_groups = False
me_cube_021.update()
me_cube_016 = bpy.data.meshes.new('Cube.016')
me_cube_016.from_pydata([(1.0, 1.0, -1.0), (1.0, -1.0, -1.0), (-1.0, -1.0, -1.0), (-1.0, 1.0, -1.0), (1.0, 1.0, 1.0), (1.0, -1.0, 1.0), (-1.0, -1.0, 1.0), (-1.0, 1.0, 1.0)], [], [(0, 1, 2, 3), (4, 7, 6, 5), (0, 4, 5, 1), (1, 5, 6, 2), (2, 6, 7, 3), (4, 0, 3, 7)])
_uv = me_cube_016.uv_layers.new(name='UVMap')
_uv.uv.foreach_set('vector', [0.0, 0.0, 1.0, 0.0, 1.0, 1.0, 0.0, 1.0, 0.0, 0.0, 1.0, 0.0, 1.0, 1.0, 0.0, 1.0, 0.0, 0.0, 1.0, 0.0, 1.0, 1.0, 0.0, 1.0, 0.0, 0.0, 1.0, 0.0, 1.0, 1.0, 0.0, 1.0, 0.0, 0.0, 1.0, 0.0, 1.0, 1.0, 0.0, 1.0, 0.0, 0.0, 1.0, 0.0, 1.0, 1.0, 0.0, 1.0])
me_cube_016.materials.append(mat_duplo)
me_cube_016.use_remesh_preserve_volume = False
me_cube_016.use_remesh_preserve_attributes = False
me_cube_016.use_mirror_vertex_groups = False
me_cube_016.update()
me_cube_019 = bpy.data.meshes.new('Cube.019')
me_cube_019.from_pydata([(1.0, 1.0, -1.0), (1.0, -1.0, -1.0), (-1.0, -1.0, -1.0), (-1.0, 1.0, -1.0), (1.0, 1.0, 1.0), (1.0, -1.0, 1.0), (-1.0, -1.0, 1.0), (-1.0, 1.0, 1.0)], [], [(0, 1, 2, 3), (4, 7, 6, 5), (0, 4, 5, 1), (1, 5, 6, 2), (2, 6, 7, 3), (4, 0, 3, 7)])
_uv = me_cube_019.uv_layers.new(name='UVMap')
_uv.uv.foreach_set('vector', [0.0, 0.0, 1.0, 0.0, 1.0, 1.0, 0.0, 1.0, 0.0, 0.0, 1.0, 0.0, 1.0, 1.0, 0.0, 1.0, 0.0, 0.0, 1.0, 0.0, 1.0, 1.0, 0.0, 1.0, 0.0, 0.0, 1.0, 0.0, 1.0, 1.0, 0.0, 1.0, 0.0, 0.0, 1.0, 0.0, 1.0, 1.0, 0.0, 1.0, 0.0, 0.0, 1.0, 0.0, 1.0, 1.0, 0.0, 1.0])
me_cube_019.materials.append(mat_duplo)
me_cube_019.use_remesh_preserve_volume = False
me_cube_019.use_remesh_preserve_attributes = False
me_cube_019.use_mirror_vertex_groups = False
me_cube_019.update()
me_cube_018 = bpy.data.meshes.new('Cube.018')
me_cube_018.from_pydata([(1.0, 1.0, -1.0), (1.0, -1.0, -1.0), (-1.0, -1.0, -1.0), (-1.0, 1.0, -1.0), (1.0, 1.0, 1.0), (1.0, -1.0, 1.0), (-1.0, -1.0, 1.0), (-1.0, 1.0, 1.0)], [], [(0, 1, 2, 3), (4, 7, 6, 5), (0, 4, 5, 1), (1, 5, 6, 2), (2, 6, 7, 3), (4, 0, 3, 7)])
_uv = me_cube_018.uv_layers.new(name='UVMap')
_uv.uv.foreach_set('vector', [0.0, 0.0, 1.0, 0.0, 1.0, 1.0, 0.0, 1.0, 0.0, 0.0, 1.0, 0.0, 1.0, 1.0, 0.0, 1.0, 0.0, 0.0, 1.0, 0.0, 1.0, 1.0, 0.0, 1.0, 0.0, 0.0, 1.0, 0.0, 1.0, 1.0, 0.0, 1.0, 0.0, 0.0, 1.0, 0.0, 1.0, 1.0, 0.0, 1.0, 0.0, 0.0, 1.0, 0.0, 1.0, 1.0, 0.0, 1.0])
me_cube_018.materials.append(mat_duplo)
me_cube_018.use_remesh_preserve_volume = False
me_cube_018.use_remesh_preserve_attributes = False
me_cube_018.use_mirror_vertex_groups = False
me_cube_018.update()
me_cube_017 = bpy.data.meshes.new('Cube.017')
me_cube_017.from_pydata([(1.0, 1.0, -1.0), (1.0, -1.0, -1.0), (-1.0, -1.0, -1.0), (-1.0, 1.0, -1.0), (1.0, 1.0, 1.0), (1.0, -1.0, 1.0), (-1.0, -1.0, 1.0), (-1.0, 1.0, 1.0)], [], [(0, 1, 2, 3), (4, 7, 6, 5), (0, 4, 5, 1), (1, 5, 6, 2), (2, 6, 7, 3), (4, 0, 3, 7)])
_uv = me_cube_017.uv_layers.new(name='UVMap')
_uv.uv.foreach_set('vector', [0.0, 0.0, 1.0, 0.0, 1.0, 1.0, 0.0, 1.0, 0.0, 0.0, 1.0, 0.0, 1.0, 1.0, 0.0, 1.0, 0.0, 0.0, 1.0, 0.0, 1.0, 1.0, 0.0, 1.0, 0.0, 0.0, 1.0, 0.0, 1.0, 1.0, 0.0, 1.0, 0.0, 0.0, 1.0, 0.0, 1.0, 1.0, 0.0, 1.0, 0.0, 0.0, 1.0, 0.0, 1.0, 1.0, 0.0, 1.0])
me_cube_017.materials.append(mat_duplo)
me_cube_017.use_remesh_preserve_volume = False
me_cube_017.use_remesh_preserve_attributes = False
me_cube_017.use_mirror_vertex_groups = False
me_cube_017.update()
me_cube_012 = bpy.data.meshes.new('Cube.012')
me_cube_012.from_pydata([(1.0, 1.0, -1.0), (1.0, -1.0, -1.0), (-1.0, -1.0, -1.0), (-1.0, 1.0, -1.0), (1.0, 1.0, 1.0), (1.0, -1.0, 1.0), (-1.0, -1.0, 1.0), (-1.0, 1.0, 1.0)], [], [(0, 1, 2, 3), (4, 7, 6, 5), (0, 4, 5, 1), (1, 5, 6, 2), (2, 6, 7, 3), (4, 0, 3, 7)])
_uv = me_cube_012.uv_layers.new(name='UVMap')
_uv.uv.foreach_set('vector', [0.0, 0.0, 1.0, 0.0, 1.0, 1.0, 0.0, 1.0, 0.0, 0.0, 1.0, 0.0, 1.0, 1.0, 0.0, 1.0, 0.0, 0.0, 1.0, 0.0, 1.0, 1.0, 0.0, 1.0, 0.0, 0.0, 1.0, 0.0, 1.0, 1.0, 0.0, 1.0, 0.0, 0.0, 1.0, 0.0, 1.0, 1.0, 0.0, 1.0, 0.0, 0.0, 1.0, 0.0, 1.0, 1.0, 0.0, 1.0])
me_cube_012.materials.append(mat_duplo)
me_cube_012.use_remesh_preserve_volume = False
me_cube_012.use_remesh_preserve_attributes = False
me_cube_012.use_mirror_vertex_groups = False
me_cube_012.update()
me_cube_015 = bpy.data.meshes.new('Cube.015')
me_cube_015.from_pydata([(1.0, 1.0, -1.0), (1.0, -1.0, -1.0), (-1.0, -1.0, -1.0), (-1.0, 1.0, -1.0), (1.0, 1.0, 1.0), (1.0, -1.0, 1.0), (-1.0, -1.0, 1.0), (-1.0, 1.0, 1.0)], [], [(0, 1, 2, 3), (4, 7, 6, 5), (0, 4, 5, 1), (1, 5, 6, 2), (2, 6, 7, 3), (4, 0, 3, 7)])
_uv = me_cube_015.uv_layers.new(name='UVMap')
_uv.uv.foreach_set('vector', [0.0, 0.0, 1.0, 0.0, 1.0, 1.0, 0.0, 1.0, 0.0, 0.0, 1.0, 0.0, 1.0, 1.0, 0.0, 1.0, 0.0, 0.0, 1.0, 0.0, 1.0, 1.0, 0.0, 1.0, 0.0, 0.0, 1.0, 0.0, 1.0, 1.0, 0.0, 1.0, 0.0, 0.0, 1.0, 0.0, 1.0, 1.0, 0.0, 1.0, 0.0, 0.0, 1.0, 0.0, 1.0, 1.0, 0.0, 1.0])
me_cube_015.materials.append(mat_duplo)
me_cube_015.use_remesh_preserve_volume = False
me_cube_015.use_remesh_preserve_attributes = False
me_cube_015.use_mirror_vertex_groups = False
me_cube_015.update()
me_cube_014 = bpy.data.meshes.new('Cube.014')
me_cube_014.from_pydata([(1.0, 1.0, -1.0), (1.0, -1.0, -1.0), (-1.0, -1.0, -1.0), (-1.0, 1.0, -1.0), (1.0, 1.0, 1.0), (1.0, -1.0, 1.0), (-1.0, -1.0, 1.0), (-1.0, 1.0, 1.0)], [], [(0, 1, 2, 3), (4, 7, 6, 5), (0, 4, 5, 1), (1, 5, 6, 2), (2, 6, 7, 3), (4, 0, 3, 7)])
_uv = me_cube_014.uv_layers.new(name='UVMap')
_uv.uv.foreach_set('vector', [0.0, 0.0, 1.0, 0.0, 1.0, 1.0, 0.0, 1.0, 0.0, 0.0, 1.0, 0.0, 1.0, 1.0, 0.0, 1.0, 0.0, 0.0, 1.0, 0.0, 1.0, 1.0, 0.0, 1.0, 0.0, 0.0, 1.0, 0.0, 1.0, 1.0, 0.0, 1.0, 0.0, 0.0, 1.0, 0.0, 1.0, 1.0, 0.0, 1.0, 0.0, 0.0, 1.0, 0.0, 1.0, 1.0, 0.0, 1.0])
me_cube_014.materials.append(mat_duplo)
me_cube_014.use_remesh_preserve_volume = False
me_cube_014.use_remesh_preserve_attributes = False
me_cube_014.use_mirror_vertex_groups = False
me_cube_014.update()
me_cube_013 = bpy.data.meshes.new('Cube.013')
me_cube_013.from_pydata([(1.0, 1.0, -1.0), (1.0, -1.0, -1.0), (-1.0, -1.0, -1.0), (-1.0, 1.0, -1.0), (1.0, 1.0, 1.0), (1.0, -1.0, 1.0), (-1.0, -1.0, 1.0), (-1.0, 1.0, 1.0)], [], [(0, 1, 2, 3), (4, 7, 6, 5), (0, 4, 5, 1), (1, 5, 6, 2), (2, 6, 7, 3), (4, 0, 3, 7)])
_uv = me_cube_013.uv_layers.new(name='UVMap')
_uv.uv.foreach_set('vector', [0.0, 0.0, 1.0, 0.0, 1.0, 1.0, 0.0, 1.0, 0.0, 0.0, 1.0, 0.0, 1.0, 1.0, 0.0, 1.0, 0.0, 0.0, 1.0, 0.0, 1.0, 1.0, 0.0, 1.0, 0.0, 0.0, 1.0, 0.0, 1.0, 1.0, 0.0, 1.0, 0.0, 0.0, 1.0, 0.0, 1.0, 1.0, 0.0, 1.0, 0.0, 0.0, 1.0, 0.0, 1.0, 1.0, 0.0, 1.0])
me_cube_013.materials.append(mat_duplo)
me_cube_013.use_remesh_preserve_volume = False
me_cube_013.use_remesh_preserve_attributes = False
me_cube_013.use_mirror_vertex_groups = False
me_cube_013.update()
me_cube_008 = bpy.data.meshes.new('Cube.008')
me_cube_008.from_pydata([(1.0, 1.0, -1.0), (1.0, -1.0, -1.0), (-1.0, -1.0, -1.0), (-1.0, 1.0, -1.0), (1.0, 1.0, 1.0), (1.0, -1.0, 1.0), (-1.0, -1.0, 1.0), (-1.0, 1.0, 1.0)], [], [(0, 1, 2, 3), (4, 7, 6, 5), (0, 4, 5, 1), (1, 5, 6, 2), (2, 6, 7, 3), (4, 0, 3, 7)])
_uv = me_cube_008.uv_layers.new(name='UVMap')
_uv.uv.foreach_set('vector', [0.0, 0.0, 1.0, 0.0, 1.0, 1.0, 0.0, 1.0, 0.0, 0.0, 1.0, 0.0, 1.0, 1.0, 0.0, 1.0, 0.0, 0.0, 1.0, 0.0, 1.0, 1.0, 0.0, 1.0, 0.0, 0.0, 1.0, 0.0, 1.0, 1.0, 0.0, 1.0, 0.0, 0.0, 1.0, 0.0, 1.0, 1.0, 0.0, 1.0, 0.0, 0.0, 1.0, 0.0, 1.0, 1.0, 0.0, 1.0])
me_cube_008.materials.append(mat_duplo)
me_cube_008.use_remesh_preserve_volume = False
me_cube_008.use_remesh_preserve_attributes = False
me_cube_008.use_mirror_vertex_groups = False
me_cube_008.update()
me_cube_011 = bpy.data.meshes.new('Cube.011')
me_cube_011.from_pydata([(1.0, 1.0, -1.0), (1.0, -1.0, -1.0), (-1.0, -1.0, -1.0), (-1.0, 1.0, -1.0), (1.0, 1.0, 1.0), (1.0, -1.0, 1.0), (-1.0, -1.0, 1.0), (-1.0, 1.0, 1.0)], [], [(0, 1, 2, 3), (4, 7, 6, 5), (0, 4, 5, 1), (1, 5, 6, 2), (2, 6, 7, 3), (4, 0, 3, 7)])
_uv = me_cube_011.uv_layers.new(name='UVMap')
_uv.uv.foreach_set('vector', [0.0, 0.0, 1.0, 0.0, 1.0, 1.0, 0.0, 1.0, 0.0, 0.0, 1.0, 0.0, 1.0, 1.0, 0.0, 1.0, 0.0, 0.0, 1.0, 0.0, 1.0, 1.0, 0.0, 1.0, 0.0, 0.0, 1.0, 0.0, 1.0, 1.0, 0.0, 1.0, 0.0, 0.0, 1.0, 0.0, 1.0, 1.0, 0.0, 1.0, 0.0, 0.0, 1.0, 0.0, 1.0, 1.0, 0.0, 1.0])
me_cube_011.materials.append(mat_duplo)
me_cube_011.use_remesh_preserve_volume = False
me_cube_011.use_remesh_preserve_attributes = False
me_cube_011.use_mirror_vertex_groups = False
me_cube_011.update()
me_cube_010 = bpy.data.meshes.new('Cube.010')
me_cube_010.from_pydata([(1.0, 1.0, -1.0), (1.0, -1.0, -1.0), (-1.0, -1.0, -1.0), (-1.0, 1.0, -1.0), (1.0, 1.0, 1.0), (1.0, -1.0, 1.0), (-1.0, -1.0, 1.0), (-1.0, 1.0, 1.0)], [], [(0, 1, 2, 3), (4, 7, 6, 5), (0, 4, 5, 1), (1, 5, 6, 2), (2, 6, 7, 3), (4, 0, 3, 7)])
_uv = me_cube_010.uv_layers.new(name='UVMap')
_uv.uv.foreach_set('vector', [0.0, 0.0, 1.0, 0.0, 1.0, 1.0, 0.0, 1.0, 0.0, 0.0, 1.0, 0.0, 1.0, 1.0, 0.0, 1.0, 0.0, 0.0, 1.0, 0.0, 1.0, 1.0, 0.0, 1.0, 0.0, 0.0, 1.0, 0.0, 1.0, 1.0, 0.0, 1.0, 0.0, 0.0, 1.0, 0.0, 1.0, 1.0, 0.0, 1.0, 0.0, 0.0, 1.0, 0.0, 1.0, 1.0, 0.0, 1.0])
me_cube_010.materials.append(mat_duplo)
me_cube_010.use_remesh_preserve_volume = False
me_cube_010.use_remesh_preserve_attributes = False
me_cube_010.use_mirror_vertex_groups = False
me_cube_010.update()
me_cube_009 = bpy.data.meshes.new('Cube.009')
me_cube_009.from_pydata([(1.0, 1.0, -1.0), (1.0, -1.0, -1.0), (-1.0, -1.0, -1.0), (-1.0, 1.0, -1.0), (1.0, 1.0, 1.0), (1.0, -1.0, 1.0), (-1.0, -1.0, 1.0), (-1.0, 1.0, 1.0)], [], [(0, 1, 2, 3), (4, 7, 6, 5), (0, 4, 5, 1), (1, 5, 6, 2), (2, 6, 7, 3), (4, 0, 3, 7)])
_uv = me_cube_009.uv_layers.new(name='UVMap')
_uv.uv.foreach_set('vector', [0.0, 0.0, 1.0, 0.0, 1.0, 1.0, 0.0, 1.0, 0.0, 0.0, 1.0, 0.0, 1.0, 1.0, 0.0, 1.0, 0.0, 0.0, 1.0, 0.0, 1.0, 1.0, 0.0, 1.0, 0.0, 0.0, 1.0, 0.0, 1.0, 1.0, 0.0, 1.0, 0.0, 0.0, 1.0, 0.0, 1.0, 1.0, 0.0, 1.0, 0.0, 0.0, 1.0, 0.0, 1.0, 1.0, 0.0, 1.0])
me_cube_009.materials.append(mat_duplo)
me_cube_009.use_remesh_preserve_volume = False
me_cube_009.use_remesh_preserve_attributes = False
me_cube_009.use_mirror_vertex_groups = False
me_cube_009.update()
me_cube_004 = bpy.data.meshes.new('Cube.004')
me_cube_004.from_pydata([(1.0, 1.0, -1.0), (1.0, -1.0, -1.0), (-1.0, -1.0, -1.0), (-1.0, 1.0, -1.0), (1.0, 1.0, 1.0), (1.0, -1.0, 1.0), (-1.0, -1.0, 1.0), (-1.0, 1.0, 1.0)], [], [(0, 1, 2, 3), (4, 7, 6, 5), (0, 4, 5, 1), (1, 5, 6, 2), (2, 6, 7, 3), (4, 0, 3, 7)])
_uv = me_cube_004.uv_layers.new(name='UVMap')
_uv.uv.foreach_set('vector', [0.0, 0.0, 1.0, 0.0, 1.0, 1.0, 0.0, 1.0, 0.0, 0.0, 1.0, 0.0, 1.0, 1.0, 0.0, 1.0, 0.0, 0.0, 1.0, 0.0, 1.0, 1.0, 0.0, 1.0, 0.0, 0.0, 1.0, 0.0, 1.0, 1.0, 0.0, 1.0, 0.0, 0.0, 1.0, 0.0, 1.0, 1.0, 0.0, 1.0, 0.0, 0.0, 1.0, 0.0, 1.0, 1.0, 0.0, 1.0])
me_cube_004.materials.append(mat_duplo)
me_cube_004.use_remesh_preserve_volume = False
me_cube_004.use_remesh_preserve_attributes = False
me_cube_004.use_mirror_vertex_groups = False
me_cube_004.update()
me_cube_007 = bpy.data.meshes.new('Cube.007')
me_cube_007.from_pydata([(1.0, 1.0, -1.0), (1.0, -1.0, -1.0), (-1.0, -1.0, -1.0), (-1.0, 1.0, -1.0), (1.0, 1.0, 1.0), (1.0, -1.0, 1.0), (-1.0, -1.0, 1.0), (-1.0, 1.0, 1.0)], [], [(0, 1, 2, 3), (4, 7, 6, 5), (0, 4, 5, 1), (1, 5, 6, 2), (2, 6, 7, 3), (4, 0, 3, 7)])
_uv = me_cube_007.uv_layers.new(name='UVMap')
_uv.uv.foreach_set('vector', [0.0, 0.0, 1.0, 0.0, 1.0, 1.0, 0.0, 1.0, 0.0, 0.0, 1.0, 0.0, 1.0, 1.0, 0.0, 1.0, 0.0, 0.0, 1.0, 0.0, 1.0, 1.0, 0.0, 1.0, 0.0, 0.0, 1.0, 0.0, 1.0, 1.0, 0.0, 1.0, 0.0, 0.0, 1.0, 0.0, 1.0, 1.0, 0.0, 1.0, 0.0, 0.0, 1.0, 0.0, 1.0, 1.0, 0.0, 1.0])
me_cube_007.materials.append(mat_duplo)
me_cube_007.use_remesh_preserve_volume = False
me_cube_007.use_remesh_preserve_attributes = False
me_cube_007.use_mirror_vertex_groups = False
me_cube_007.update()
me_cube_006 = bpy.data.meshes.new('Cube.006')
me_cube_006.from_pydata([(1.0, 1.0, -1.0), (1.0, -1.0, -1.0), (-1.0, -1.0, -1.0), (-1.0, 1.0, -1.0), (1.0, 1.0, 1.0), (1.0, -1.0, 1.0), (-1.0, -1.0, 1.0), (-1.0, 1.0, 1.0)], [], [(0, 1, 2, 3), (4, 7, 6, 5), (0, 4, 5, 1), (1, 5, 6, 2), (2, 6, 7, 3), (4, 0, 3, 7)])
_uv = me_cube_006.uv_layers.new(name='UVMap')
_uv.uv.foreach_set('vector', [0.0, 0.0, 1.0, 0.0, 1.0, 1.0, 0.0, 1.0, 0.0, 0.0, 1.0, 0.0, 1.0, 1.0, 0.0, 1.0, 0.0, 0.0, 1.0, 0.0, 1.0, 1.0, 0.0, 1.0, 0.0, 0.0, 1.0, 0.0, 1.0, 1.0, 0.0, 1.0, 0.0, 0.0, 1.0, 0.0, 1.0, 1.0, 0.0, 1.0, 0.0, 0.0, 1.0, 0.0, 1.0, 1.0, 0.0, 1.0])
me_cube_006.materials.append(mat_duplo)
me_cube_006.use_remesh_preserve_volume = False
me_cube_006.use_remesh_preserve_attributes = False
me_cube_006.use_mirror_vertex_groups = False
me_cube_006.update()
me_cube_005 = bpy.data.meshes.new('Cube.005')
me_cube_005.from_pydata([(1.0, 1.0, -1.0), (1.0, -1.0, -1.0), (-1.0, -1.0, -1.0), (-1.0, 1.0, -1.0), (1.0, 1.0, 1.0), (1.0, -1.0, 1.0), (-1.0, -1.0, 1.0), (-1.0, 1.0, 1.0)], [], [(0, 1, 2, 3), (4, 7, 6, 5), (0, 4, 5, 1), (1, 5, 6, 2), (2, 6, 7, 3), (4, 0, 3, 7)])
_uv = me_cube_005.uv_layers.new(name='UVMap')
_uv.uv.foreach_set('vector', [0.0, 0.0, 1.0, 0.0, 1.0, 1.0, 0.0, 1.0, 0.0, 0.0, 1.0, 0.0, 1.0, 1.0, 0.0, 1.0, 0.0, 0.0, 1.0, 0.0, 1.0, 1.0, 0.0, 1.0, 0.0, 0.0, 1.0, 0.0, 1.0, 1.0, 0.0, 1.0, 0.0, 0.0, 1.0, 0.0, 1.0, 1.0, 0.0, 1.0, 0.0, 0.0, 1.0, 0.0, 1.0, 1.0, 0.0, 1.0])
me_cube_005.materials.append(mat_duplo)
me_cube_005.use_remesh_preserve_volume = False
me_cube_005.use_remesh_preserve_attributes = False
me_cube_005.use_mirror_vertex_groups = False
me_cube_005.update()
me_cube = bpy.data.meshes.new('Cube')
me_cube.from_pydata([(1.0, 1.0, -1.0), (1.0, -1.0, -1.0), (-1.0, -1.0, -1.0), (-1.0, 1.0, -1.0), (1.0, 1.0, 1.0), (1.0, -1.0, 1.0), (-1.0, -1.0, 1.0), (-1.0, 1.0, 1.0)], [], [(0, 1, 2, 3), (4, 7, 6, 5), (0, 4, 5, 1), (1, 5, 6, 2), (2, 6, 7, 3), (4, 0, 3, 7)])
_uv = me_cube.uv_layers.new(name='UVMap')
_uv.uv.foreach_set('vector', [0.0, 0.0, 1.0, 0.0, 1.0, 1.0, 0.0, 1.0, 0.0, 0.0, 1.0, 0.0, 1.0, 1.0, 0.0, 1.0, 0.0, 0.0, 1.0, 0.0, 1.0, 1.0, 0.0, 1.0, 0.0, 0.0, 1.0, 0.0, 1.0, 1.0, 0.0, 1.0, 0.0, 0.0, 1.0, 0.0, 1.0, 1.0, 0.0, 1.0, 0.0, 0.0, 1.0, 0.0, 1.0, 1.0, 0.0, 1.0])
me_cube.materials.append(mat_duplo)
me_cube.use_remesh_preserve_volume = False
me_cube.use_remesh_preserve_attributes = False
me_cube.use_mirror_vertex_groups = False
me_cube.update()
me_cube_002 = bpy.data.meshes.new('Cube.002')
me_cube_002.from_pydata([(1.0, 1.0, -1.0), (1.0, -1.0, -1.0), (-1.0, -1.0, -1.0), (-1.0, 1.0, -1.0), (1.0, 1.0, 1.0), (1.0, -1.0, 1.0), (-1.0, -1.0, 1.0), (-1.0, 1.0, 1.0)], [], [(0, 1, 2, 3), (4, 7, 6, 5), (0, 4, 5, 1), (1, 5, 6, 2), (2, 6, 7, 3), (4, 0, 3, 7)])
_uv = me_cube_002.uv_layers.new(name='UVMap')
_uv.uv.foreach_set('vector', [0.0, 0.0, 1.0, 0.0, 1.0, 1.0, 0.0, 1.0, 0.0, 0.0, 1.0, 0.0, 1.0, 1.0, 0.0, 1.0, 0.0, 0.0, 1.0, 0.0, 1.0, 1.0, 0.0, 1.0, 0.0, 0.0, 1.0, 0.0, 1.0, 1.0, 0.0, 1.0, 0.0, 0.0, 1.0, 0.0, 1.0, 1.0, 0.0, 1.0, 0.0, 0.0, 1.0, 0.0, 1.0, 1.0, 0.0, 1.0])
me_cube_002.materials.append(mat_duplo)
me_cube_002.use_remesh_preserve_volume = False
me_cube_002.use_remesh_preserve_attributes = False
me_cube_002.use_mirror_vertex_groups = False
me_cube_002.update()
me_cube_001 = bpy.data.meshes.new('Cube.001')
me_cube_001.from_pydata([(1.0, 1.0, -1.0), (1.0, -1.0, -1.0), (-1.0, -1.0, -1.0), (-1.0, 1.0, -1.0), (1.0, 1.0, 1.0), (1.0, -1.0, 1.0), (-1.0, -1.0, 1.0), (-1.0, 1.0, 1.0)], [], [(0, 1, 2, 3), (4, 7, 6, 5), (0, 4, 5, 1), (1, 5, 6, 2), (2, 6, 7, 3), (4, 0, 3, 7)])
_uv = me_cube_001.uv_layers.new(name='UVMap')
_uv.uv.foreach_set('vector', [0.0, 0.0, 1.0, 0.0, 1.0, 1.0, 0.0, 1.0, 0.0, 0.0, 1.0, 0.0, 1.0, 1.0, 0.0, 1.0, 0.0, 0.0, 1.0, 0.0, 1.0, 1.0, 0.0, 1.0, 0.0, 0.0, 1.0, 0.0, 1.0, 1.0, 0.0, 1.0, 0.0, 0.0, 1.0, 0.0, 1.0, 1.0, 0.0, 1.0, 0.0, 0.0, 1.0, 0.0, 1.0, 1.0, 0.0, 1.0])
me_cube_001.materials.append(mat_duplo)
me_cube_001.use_remesh_preserve_volume = False
me_cube_001.use_remesh_preserve_attributes = False
me_cube_001.use_mirror_vertex_groups = False
me_cube_001.update()
me_cube_003 = bpy.data.meshes.new('Cube.003')
me_cube_003.from_pydata([(1.0, 1.0, -1.0), (1.0, -1.0, -1.0), (-1.0, -1.0, -1.0), (-1.0, 1.0, -1.0), (1.0, 1.0, 1.0), (1.0, -1.0, 1.0), (-1.0, -1.0, 1.0), (-1.0, 1.0, 1.0)], [], [(0, 1, 2, 3), (4, 7, 6, 5), (0, 4, 5, 1), (1, 5, 6, 2), (2, 6, 7, 3), (4, 0, 3, 7)])
_uv = me_cube_003.uv_layers.new(name='UVMap')
_uv.uv.foreach_set('vector', [0.0, 0.0, 1.0, 0.0, 1.0, 1.0, 0.0, 1.0, 0.0, 0.0, 1.0, 0.0, 1.0, 1.0, 0.0, 1.0, 0.0, 0.0, 1.0, 0.0, 1.0, 1.0, 0.0, 1.0, 0.0, 0.0, 1.0, 0.0, 1.0, 1.0, 0.0, 1.0, 0.0, 0.0, 1.0, 0.0, 1.0, 1.0, 0.0, 1.0, 0.0, 0.0, 1.0, 0.0, 1.0, 1.0, 0.0, 1.0])
me_cube_003.materials.append(mat_duplo)
me_cube_003.use_remesh_preserve_volume = False
me_cube_003.use_remesh_preserve_attributes = False
me_cube_003.use_mirror_vertex_groups = False
me_cube_003.update()
me_cube_024 = bpy.data.meshes.new('Cube.024')
me_cube_024.from_pydata([(1.0, -0.08333, -0.1765), (1.0, -1.0, -0.1765), (-1.0, -0.08333, -0.1765), (1.0, -0.08333, 1.824), (-1.0, -1.0, -0.1765), (1.0, -1.0, 1.824), (-1.0, -1.0, 1.824), (-1.0, -0.08333, 1.824), (5.0, -0.08333, -0.1765), (5.0, -1.167, -0.1765), (3.0, -1.167, -0.1765), (3.0, -0.08333, -0.1765), (5.0, -0.08333, 1.824), (5.0, -1.167, 1.824), (3.0, -1.167, 1.824), (3.0, -0.08333, 1.824)], [], [(8, 9, 10, 11), (12, 15, 14, 13), (8, 12, 13, 9), (9, 13, 14, 10), (10, 14, 15, 11), (12, 8, 11, 15), (0, 1, 4, 2), (3, 7, 6, 5), (0, 3, 5, 1), (1, 5, 6, 4), (4, 6, 7, 2), (3, 0, 2, 7)])
_uv = me_cube_024.uv_layers.new(name='UVMap')
_uv.uv.foreach_set('vector', [0.0, 0.0, 1.0, 0.0, 1.0, 1.0, 0.0, 1.0, 0.0, 0.0, 1.0, 0.0, 1.0, 1.0, 0.0, 1.0, 0.0, 0.0, 1.0, 0.0, 1.0, 1.0, 0.0, 1.0, 0.0, 0.0, 1.0, 0.0, 1.0, 1.0, 0.0, 1.0, 0.0, 0.0, 1.0, 0.0, 1.0, 1.0, 0.0, 1.0, 0.0, 0.0, 1.0, 0.0, 1.0, 1.0, 0.0, 1.0, 0.0, 0.0, 1.0, 0.0, 1.0, 1.0, 0.0, 1.0, 0.0, 0.0, 1.0, 0.0, 1.0, 1.0, 0.0, 1.0, 0.0, 0.0, 1.0, 0.0, 1.0, 1.0, 0.0, 1.0, 0.0, 0.0, 1.0, 0.0, 1.0, 1.0, 0.0, 1.0, 0.0, 0.0, 1.0, 0.0, 1.0, 1.0, 0.0, 1.0, 0.0, 0.0, 1.0, 0.0, 1.0, 1.0, 0.0, 1.0])
me_cube_024.materials.append(mat_duplo)
me_cube_024.use_remesh_preserve_volume = False
me_cube_024.use_remesh_preserve_attributes = False
me_cube_024.use_mirror_vertex_groups = False
me_cube_024.update()

# ---- objects
ob_raised_bed = bpy.data.objects.new('Raised Bed', me_cube_028)
ob_4x4x8 = bpy.data.objects.new('4x4x8', me_cube_026)
ob_1x6x4_025 = bpy.data.objects.new('1x6x4.025', me_cube_025)
ob_1x6x4_020 = bpy.data.objects.new('1x6x4.020', me_cube_020)
ob_1x6x4_023 = bpy.data.objects.new('1x6x4.023', me_cube_023)
ob_1x6x4_022 = bpy.data.objects.new('1x6x4.022', me_cube_022)
ob_1x6x4_021 = bpy.data.objects.new('1x6x4.021', me_cube_021)
ob_1x6x4_016 = bpy.data.objects.new('1x6x4.016', me_cube_016)
ob_1x6x4_019 = bpy.data.objects.new('1x6x4.019', me_cube_019)
ob_1x6x4_018 = bpy.data.objects.new('1x6x4.018', me_cube_018)
ob_1x6x4_017 = bpy.data.objects.new('1x6x4.017', me_cube_017)
ob_1x6x4_012 = bpy.data.objects.new('1x6x4.012', me_cube_012)
ob_1x6x4_015 = bpy.data.objects.new('1x6x4.015', me_cube_015)
ob_1x6x4_014 = bpy.data.objects.new('1x6x4.014', me_cube_014)
ob_1x6x4_013 = bpy.data.objects.new('1x6x4.013', me_cube_013)
ob_1x6x4_008 = bpy.data.objects.new('1x6x4.008', me_cube_008)
ob_1x6x4_011 = bpy.data.objects.new('1x6x4.011', me_cube_011)
ob_1x6x4_010 = bpy.data.objects.new('1x6x4.010', me_cube_010)
ob_1x6x4_009 = bpy.data.objects.new('1x6x4.009', me_cube_009)
ob_1x6x4_004 = bpy.data.objects.new('1x6x4.004', me_cube_004)
ob_1x6x4_007 = bpy.data.objects.new('1x6x4.007', me_cube_007)
ob_1x6x4_006 = bpy.data.objects.new('1x6x4.006', me_cube_006)
ob_1x6x4_005 = bpy.data.objects.new('1x6x4.005', me_cube_005)
ob_1x6x4 = bpy.data.objects.new('1x6x4', me_cube)
ob_1x6x4_002 = bpy.data.objects.new('1x6x4.002', me_cube_002)
ob_1x6x4_001 = bpy.data.objects.new('1x6x4.001', me_cube_001)
ob_1x6x4_003 = bpy.data.objects.new('1x6x4.003', me_cube_003)
ob_1x6x4_024 = bpy.data.objects.new('1x6x4.024', me_cube_024)
ob_lamp = bpy.data.objects.new('Lamp', light_lamp)
ob_camera = bpy.data.objects.new('Camera', cam_camera)

# ---- transforms, parenting, visibility, modifiers, constraints
ob_raised_bed.location = (-105.2, -69.26, 23.51)
ob_raised_bed.rotation_euler = (1.571, -0.0, 0.0)
ob_raised_bed.scale = (0.375, 24.0, 2.75)
ob_raised_bed.lock_rotations_4d = False
ob_raised_bed.empty_display_type = 'ARROWS'
ob_raised_bed.show_wire = True
ob_raised_bed.show_all_edges = True
ob_raised_bed.lineart.crease_threshold = 0.0
ob_4x4x8.location = (-43.12, 22.25, 7.25)
ob_4x4x8.scale = (1.75, 1.75, 12.0)
ob_4x4x8.lock_rotations_4d = False
ob_4x4x8.empty_display_type = 'ARROWS'
ob_4x4x8.show_wire = True
ob_4x4x8.show_all_edges = True
ob_4x4x8.lineart.crease_threshold = 0.0
ob_1x6x4_025.location = (1.25, -21.76, 21.25)
ob_1x6x4_025.rotation_euler = (1.571, -0.0, 0.0)
ob_1x6x4_025.scale = (0.375, 24.0, 2.75)
ob_1x6x4_025.lock_rotations_4d = False
ob_1x6x4_025.empty_display_type = 'ARROWS'
ob_1x6x4_025.show_wire = True
ob_1x6x4_025.show_all_edges = True
ob_1x6x4_025.lineart.crease_threshold = 0.0
ob_1x6x4_020.location = (-21.63, 24.37, 0.0)
ob_1x6x4_020.rotation_euler = (0.0, -0.0, 1.571)
ob_1x6x4_020.scale = (0.375, 24.0, 2.75)
ob_1x6x4_020.lock_rotations_4d = False
ob_1x6x4_020.empty_display_type = 'ARROWS'
ob_1x6x4_020.show_wire = True
ob_1x6x4_020.show_all_edges = True
ob_1x6x4_020.lineart.crease_threshold = 0.0
ob_1x6x4_023.parent = ob_1x6x4_020
ob_1x6x4_023.matrix_parent_inverse = Matrix(((2.013e-07, 2.667, 0.0, -57.67), (-0.04167, 3.725e-09, 0.0, -0.901), (0.0, 0.0, 0.3636, -0.0), (0.0, 0.0, 0.0, 1.0)))
ob_1x6x4_023.location = (-21.63, 21.62, 11.0)
ob_1x6x4_023.rotation_euler = (0.0, -0.0, 1.571)
ob_1x6x4_023.scale = (0.375, 24.0, 2.75)
ob_1x6x4_023.lock_rotations_4d = False
ob_1x6x4_023.empty_display_type = 'ARROWS'
ob_1x6x4_023.show_wire = True
ob_1x6x4_023.show_all_edges = True
ob_1x6x4_023.lineart.crease_threshold = 0.0
ob_1x6x4_022.parent = ob_1x6x4_020
ob_1x6x4_022.matrix_parent_inverse = Matrix(((2.013e-07, 2.667, 0.0, -57.67), (-0.04167, 3.725e-09, 0.0, -0.901), (0.0, 0.0, 0.3636, -0.0), (0.0, 0.0, 0.0, 1.0)))
ob_1x6x4_022.location = (-21.63, 21.62, 16.5)
ob_1x6x4_022.rotation_euler = (0.0, -0.0, 1.571)
ob_1x6x4_022.scale = (0.375, 24.0, 2.75)
ob_1x6x4_022.lock_rotations_4d = False
ob_1x6x4_022.empty_display_type = 'ARROWS'
ob_1x6x4_022.show_wire = True
ob_1x6x4_022.show_all_edges = True
ob_1x6x4_022.lineart.crease_threshold = 0.0
ob_1x6x4_021.parent = ob_1x6x4_020
ob_1x6x4_021.matrix_parent_inverse = Matrix(((2.013e-07, 2.667, 0.0, -57.67), (-0.04167, 3.725e-09, 0.0, -0.901), (0.0, 0.0, 0.3636, -0.0), (0.0, 0.0, 0.0, 1.0)))
ob_1x6x4_021.location = (-21.63, 21.62, 5.5)
ob_1x6x4_021.rotation_euler = (0.0, -0.0, 1.571)
ob_1x6x4_021.scale = (0.375, 24.0, 2.75)
ob_1x6x4_021.lock_rotations_4d = False
ob_1x6x4_021.empty_display_type = 'ARROWS'
ob_1x6x4_021.show_wire = True
ob_1x6x4_021.show_all_edges = True
ob_1x6x4_021.lineart.crease_threshold = 0.0
ob_1x6x4_016.location = (-21.63, -72.37, 11.0)
ob_1x6x4_016.rotation_euler = (0.0, -0.0, 1.571)
ob_1x6x4_016.scale = (0.375, 24.0, 2.75)
ob_1x6x4_016.lock_rotations_4d = False
ob_1x6x4_016.empty_display_type = 'ARROWS'
ob_1x6x4_016.show_wire = True
ob_1x6x4_016.show_all_edges = True
ob_1x6x4_016.lineart.crease_threshold = 0.0
ob_1x6x4_019.parent = ob_1x6x4_016
ob_1x6x4_019.matrix_parent_inverse = Matrix(((2.013e-07, 2.667, 0.0, 185.7), (-0.04167, 2.794e-09, 0.0, -0.901), (-4.441e-16, -7.451e-09, 0.3636, -4.0), (0.0, 0.0, 0.0, 1.0)))
ob_1x6x4_019.location = (-21.63, -69.62, 0.0)
ob_1x6x4_019.rotation_euler = (0.0, -0.0, 1.571)
ob_1x6x4_019.scale = (0.375, 24.0, 2.75)
ob_1x6x4_019.lock_rotations_4d = False
ob_1x6x4_019.empty_display_type = 'ARROWS'
ob_1x6x4_019.show_wire = True
ob_1x6x4_019.show_all_edges = True
ob_1x6x4_019.lineart.crease_threshold = 0.0
ob_1x6x4_018.parent = ob_1x6x4_016
ob_1x6x4_018.matrix_parent_inverse = Matrix(((2.013e-07, 2.667, 0.0, 185.7), (-0.04167, 2.794e-09, 0.0, -0.901), (-4.441e-16, -7.451e-09, 0.3636, -4.0), (0.0, 0.0, 0.0, 1.0)))
ob_1x6x4_018.location = (-21.63, -69.62, 5.5)
ob_1x6x4_018.rotation_euler = (0.0, -0.0, 1.571)
ob_1x6x4_018.scale = (0.375, 24.0, 2.75)
ob_1x6x4_018.lock_rotations_4d = False
ob_1x6x4_018.empty_display_type = 'ARROWS'
ob_1x6x4_018.show_wire = True
ob_1x6x4_018.show_all_edges = True
ob_1x6x4_018.lineart.crease_threshold = 0.0
ob_1x6x4_017.parent = ob_1x6x4_016
ob_1x6x4_017.matrix_parent_inverse = Matrix(((2.013e-07, 2.667, 0.0, 185.7), (-0.04167, 2.794e-09, 0.0, -0.901), (-4.441e-16, -7.451e-09, 0.3636, -4.0), (0.0, 0.0, 0.0, 1.0)))
ob_1x6x4_017.location = (-21.63, -69.62, 16.5)
ob_1x6x4_017.rotation_euler = (0.0, -0.0, 1.571)
ob_1x6x4_017.scale = (0.375, 24.0, 2.75)
ob_1x6x4_017.lock_rotations_4d = False
ob_1x6x4_017.empty_display_type = 'ARROWS'
ob_1x6x4_017.show_wire = True
ob_1x6x4_017.show_all_edges = True
ob_1x6x4_017.lineart.crease_threshold = 0.0
ob_1x6x4_012.location = (-45.25, 0.0, 11.0)
ob_1x6x4_012.scale = (0.375, 24.0, 2.75)
ob_1x6x4_012.lock_rotations_4d = False
ob_1x6x4_012.empty_display_type = 'ARROWS'
ob_1x6x4_012.show_wire = True
ob_1x6x4_012.show_all_edges = True
ob_1x6x4_012.lineart.crease_threshold = 0.0
ob_1x6x4_015.parent = ob_1x6x4_012
ob_1x6x4_015.matrix_parent_inverse = Matrix(((2.667, 0.0, 0.0, 115.3), (0.0, 0.04167, 0.0, 0.0), (0.0, 0.0, 0.3636, -4.0), (0.0, 0.0, 0.0, 1.0)))
ob_1x6x4_015.location = (-43.25, 0.0, 0.0)
ob_1x6x4_015.scale = (0.375, 24.0, 2.75)
ob_1x6x4_015.lock_rotations_4d = False
ob_1x6x4_015.empty_display_type = 'ARROWS'
ob_1x6x4_015.show_wire = True
ob_1x6x4_015.show_all_edges = True
ob_1x6x4_015.lineart.crease_threshold = 0.0
ob_1x6x4_014.parent = ob_1x6x4_012
ob_1x6x4_014.matrix_parent_inverse = Matrix(((2.667, 0.0, 0.0, 115.3), (0.0, 0.04167, 0.0, 0.0), (0.0, 0.0, 0.3636, -4.0), (0.0, 0.0, 0.0, 1.0)))
ob_1x6x4_014.location = (-43.25, 0.0, 5.5)
ob_1x6x4_014.scale = (0.375, 24.0, 2.75)
ob_1x6x4_014.lock_rotations_4d = False
ob_1x6x4_014.empty_display_type = 'ARROWS'
ob_1x6x4_014.show_wire = True
ob_1x6x4_014.show_all_edges = True
ob_1x6x4_014.lineart.crease_threshold = 0.0
ob_1x6x4_013.parent = ob_1x6x4_012
ob_1x6x4_013.matrix_parent_inverse = Matrix(((2.667, 0.0, 0.0, 115.3), (0.0, 0.04167, 0.0, 0.0), (0.0, 0.0, 0.3636, -4.0), (0.0, 0.0, 0.0, 1.0)))
ob_1x6x4_013.location = (-43.25, 0.0, 16.5)
ob_1x6x4_013.scale = (0.375, 24.0, 2.75)
ob_1x6x4_013.lock_rotations_4d = False
ob_1x6x4_013.empty_display_type = 'ARROWS'
ob_1x6x4_013.show_wire = True
ob_1x6x4_013.show_all_edges = True
ob_1x6x4_013.lineart.crease_threshold = 0.0
ob_1x6x4_008.location = (-45.25, -48.0, 0.0)
ob_1x6x4_008.scale = (0.375, 24.0, 2.75)
ob_1x6x4_008.lock_rotations_4d = False
ob_1x6x4_008.empty_display_type = 'ARROWS'
ob_1x6x4_008.show_wire = True
ob_1x6x4_008.show_all_edges = True
ob_1x6x4_008.lineart.crease_threshold = 0.0
ob_1x6x4_011.parent = ob_1x6x4_008
ob_1x6x4_011.matrix_parent_inverse = Matrix(((2.667, 0.0, 0.0, 115.3), (0.0, 0.04167, 0.0, 2.0), (0.0, 0.0, 0.3636, 0.0), (0.0, 0.0, 0.0, 1.0)))
ob_1x6x4_011.location = (-43.25, -48.0, 11.0)
ob_1x6x4_011.scale = (0.375, 24.0, 2.75)
ob_1x6x4_011.lock_rotations_4d = False
ob_1x6x4_011.empty_display_type = 'ARROWS'
ob_1x6x4_011.show_wire = True
ob_1x6x4_011.show_all_edges = True
ob_1x6x4_011.lineart.crease_threshold = 0.0
ob_1x6x4_010.parent = ob_1x6x4_008
ob_1x6x4_010.matrix_parent_inverse = Matrix(((2.667, 0.0, 0.0, 115.3), (0.0, 0.04167, 0.0, 2.0), (0.0, 0.0, 0.3636, 0.0), (0.0, 0.0, 0.0, 1.0)))
ob_1x6x4_010.location = (-43.25, -48.0, 16.5)
ob_1x6x4_010.scale = (0.375, 24.0, 2.75)
ob_1x6x4_010.lock_rotations_4d = False
ob_1x6x4_010.empty_display_type = 'ARROWS'
ob_1x6x4_010.show_wire = True
ob_1x6x4_010.show_all_edges = True
ob_1x6x4_010.lineart.crease_threshold = 0.0
ob_1x6x4_009.parent = ob_1x6x4_008
ob_1x6x4_009.matrix_parent_inverse = Matrix(((2.667, 0.0, 0.0, 115.3), (0.0, 0.04167, 0.0, 2.0), (0.0, 0.0, 0.3636, 0.0), (0.0, 0.0, 0.0, 1.0)))
ob_1x6x4_009.location = (-43.25, -48.0, 5.5)
ob_1x6x4_009.scale = (0.375, 24.0, 2.75)
ob_1x6x4_009.lock_rotations_4d = False
ob_1x6x4_009.empty_display_type = 'ARROWS'
ob_1x6x4_009.show_wire = True
ob_1x6x4_009.show_all_edges = True
ob_1x6x4_009.lineart.crease_threshold = 0.0
ob_1x6x4_004.location = (2.0, -48.0, 11.0)
ob_1x6x4_004.scale = (0.375, 24.0, 2.75)
ob_1x6x4_004.lock_rotations_4d = False
ob_1x6x4_004.empty_display_type = 'ARROWS'
ob_1x6x4_004.show_wire = True
ob_1x6x4_004.show_all_edges = True
ob_1x6x4_004.lineart.crease_threshold = 0.0
ob_1x6x4_007.parent = ob_1x6x4_004
ob_1x6x4_007.matrix_parent_inverse = Matrix(((2.667, 0.0, 0.0, -0.0), (0.0, 0.04167, 0.0, 2.0), (0.0, 0.0, 0.3636, -4.0), (0.0, 0.0, 0.0, 1.0)))
ob_1x6x4_007.location = (0.0, -48.0, 0.0)
ob_1x6x4_007.scale = (0.375, 24.0, 2.75)
ob_1x6x4_007.lock_rotations_4d = False
ob_1x6x4_007.empty_display_type = 'ARROWS'
ob_1x6x4_007.show_wire = True
ob_1x6x4_007.show_all_edges = True
ob_1x6x4_007.lineart.crease_threshold = 0.0
ob_1x6x4_006.parent = ob_1x6x4_004
ob_1x6x4_006.matrix_parent_inverse = Matrix(((2.667, 0.0, 0.0, -0.0), (0.0, 0.04167, 0.0, 2.0), (0.0, 0.0, 0.3636, -4.0), (0.0, 0.0, 0.0, 1.0)))
ob_1x6x4_006.location = (0.0, -48.0, 5.5)
ob_1x6x4_006.scale = (0.375, 24.0, 2.75)
ob_1x6x4_006.lock_rotations_4d = False
ob_1x6x4_006.empty_display_type = 'ARROWS'
ob_1x6x4_006.show_wire = True
ob_1x6x4_006.show_all_edges = True
ob_1x6x4_006.lineart.crease_threshold = 0.0
ob_1x6x4_005.parent = ob_1x6x4_004
ob_1x6x4_005.matrix_parent_inverse = Matrix(((2.667, 0.0, 0.0, -0.0), (0.0, 0.04167, 0.0, 2.0), (0.0, 0.0, 0.3636, -4.0), (0.0, 0.0, 0.0, 1.0)))
ob_1x6x4_005.location = (0.0, -48.0, 16.5)
ob_1x6x4_005.scale = (0.375, 24.0, 2.75)
ob_1x6x4_005.lock_rotations_4d = False
ob_1x6x4_005.empty_display_type = 'ARROWS'
ob_1x6x4_005.show_wire = True
ob_1x6x4_005.show_all_edges = True
ob_1x6x4_005.lineart.crease_threshold = 0.0
ob_1x6x4.location = (2.0, 0.0, 0.0)
ob_1x6x4.scale = (0.375, 24.0, 2.75)
ob_1x6x4.lock_rotations_4d = False
ob_1x6x4.empty_display_type = 'ARROWS'
ob_1x6x4.show_wire = True
ob_1x6x4.show_all_edges = True
ob_1x6x4.lineart.crease_threshold = 0.0
ob_1x6x4_002.parent = ob_1x6x4
ob_1x6x4_002.matrix_parent_inverse = Matrix(((2.667, 0.0, 0.0, 0.0), (0.0, 0.04167, 0.0, 0.0), (0.0, 0.0, 0.3636, 0.0), (0.0, 0.0, 0.0, 1.0)))
ob_1x6x4_002.location = (0.0, 0.0, 16.5)
ob_1x6x4_002.scale = (0.375, 24.0, 2.75)
ob_1x6x4_002.lock_rotations_4d = False
ob_1x6x4_002.empty_display_type = 'ARROWS'
ob_1x6x4_002.show_wire = True
ob_1x6x4_002.show_all_edges = True
ob_1x6x4_002.lineart.crease_threshold = 0.0
ob_1x6x4_001.parent = ob_1x6x4
ob_1x6x4_001.matrix_parent_inverse = Matrix(((2.667, 0.0, 0.0, 0.0), (0.0, 0.04167, 0.0, 0.0), (0.0, 0.0, 0.3636, 0.0), (0.0, 0.0, 0.0, 1.0)))
ob_1x6x4_001.location = (0.0, 0.0, 5.5)
ob_1x6x4_001.scale = (0.375, 24.0, 2.75)
ob_1x6x4_001.lock_rotations_4d = False
ob_1x6x4_001.empty_display_type = 'ARROWS'
ob_1x6x4_001.show_wire = True
ob_1x6x4_001.show_all_edges = True
ob_1x6x4_001.lineart.crease_threshold = 0.0
ob_1x6x4_003.parent = ob_1x6x4
ob_1x6x4_003.matrix_parent_inverse = Matrix(((2.667, 0.0, 0.0, 0.0), (0.0, 0.04167, 0.0, 0.0), (0.0, 0.0, 0.3636, 0.0), (0.0, 0.0, 0.0, 1.0)))
ob_1x6x4_003.location = (0.0, 0.0, 11.0)
ob_1x6x4_003.scale = (0.375, 24.0, 2.75)
ob_1x6x4_003.lock_rotations_4d = False
ob_1x6x4_003.empty_display_type = 'ARROWS'
ob_1x6x4_003.show_wire = True
ob_1x6x4_003.show_all_edges = True
ob_1x6x4_003.lineart.crease_threshold = 0.0
ob_1x6x4_024.location = (-46.0, -21.76, 21.25)
ob_1x6x4_024.rotation_euler = (1.571, -0.0, 0.0)
ob_1x6x4_024.scale = (0.375, 24.0, 2.75)
ob_1x6x4_024.lock_rotations_4d = False
ob_1x6x4_024.empty_display_type = 'ARROWS'
ob_1x6x4_024.show_wire = True
ob_1x6x4_024.show_all_edges = True
ob_1x6x4_024.lineart.crease_threshold = 0.0
ob_lamp.location = (4.076, 1.005, 5.904)
ob_lamp.rotation_euler = (0.6503, 0.05522, 1.866)
ob_lamp.lock_rotations_4d = False
ob_lamp.empty_display_type = 'ARROWS'
ob_lamp.color = (0.0, 0.0, 0.0, 0.0)
ob_lamp.hide_viewport = True
ob_lamp.lineart.crease_threshold = 0.0
ob_camera.location = (7.481, -6.508, 5.344)
ob_camera.rotation_euler = (1.109, 0.01082, 0.8149)
ob_camera.lock_rotations_4d = False
ob_camera.empty_display_type = 'ARROWS'
ob_camera.color = (0.0, 0.0, 0.0, 0.0)
ob_camera.hide_viewport = True
ob_camera.display_type = 'WIRE'
ob_camera.lineart.crease_threshold = 0.0

# ---- collection membership
col_collection_1.objects.link(ob_raised_bed)
col_collection_1.objects.link(ob_4x4x8)
col_collection_1.objects.link(ob_1x6x4_025)
col_collection_1.objects.link(ob_1x6x4_020)
col_collection_1.objects.link(ob_1x6x4_023)
col_collection_1.objects.link(ob_1x6x4_022)
col_collection_1.objects.link(ob_1x6x4_021)
col_collection_1.objects.link(ob_1x6x4_016)
col_collection_1.objects.link(ob_1x6x4_019)
col_collection_1.objects.link(ob_1x6x4_018)
col_collection_1.objects.link(ob_1x6x4_017)
col_collection_1.objects.link(ob_1x6x4_012)
col_collection_1.objects.link(ob_1x6x4_015)
col_collection_1.objects.link(ob_1x6x4_014)
col_collection_1.objects.link(ob_1x6x4_013)
col_collection_1.objects.link(ob_1x6x4_008)
col_collection_1.objects.link(ob_1x6x4_011)
col_collection_1.objects.link(ob_1x6x4_010)
col_collection_1.objects.link(ob_1x6x4_009)
col_collection_1.objects.link(ob_1x6x4_004)
col_collection_1.objects.link(ob_1x6x4_007)
col_collection_1.objects.link(ob_1x6x4_006)
col_collection_1.objects.link(ob_1x6x4_005)
col_collection_1.objects.link(ob_1x6x4)
col_collection_1.objects.link(ob_1x6x4_002)
col_collection_1.objects.link(ob_1x6x4_001)
col_collection_1.objects.link(ob_1x6x4_003)
col_collection_1.objects.link(ob_1x6x4_024)
col_collection_1.objects.link(ob_lamp)
col_collection_1.objects.link(ob_camera)

# ---- scene / render settings (as saved in the file)
scene.camera = ob_camera
scene.frame_start = 1; scene.frame_end = 250; scene.frame_set(1)
scene.render.engine = 'BLENDER_EEVEE_NEXT'
scene.render.resolution_percentage = 50
scene.render.dither_intensity = 0.0
scene.cycles.use_denoising = False
scene.cycles.samples = 10
scene.cycles.sampling_pattern = 'TABULATED_SOBOL'
scene.cycles.light_sampling_threshold = 0.0
scene.cycles.use_adaptive_sampling = False
scene.cycles.use_light_tree = False
scene.cycles.blur_glossy = 0.0
scene.cycles.pixel_filter_type = 'GAUSSIAN'
scene.cycles.sample_clamp_indirect = 0.0
scene.view_settings.view_transform = 'Standard'
bpy.context.view_layer.update()
